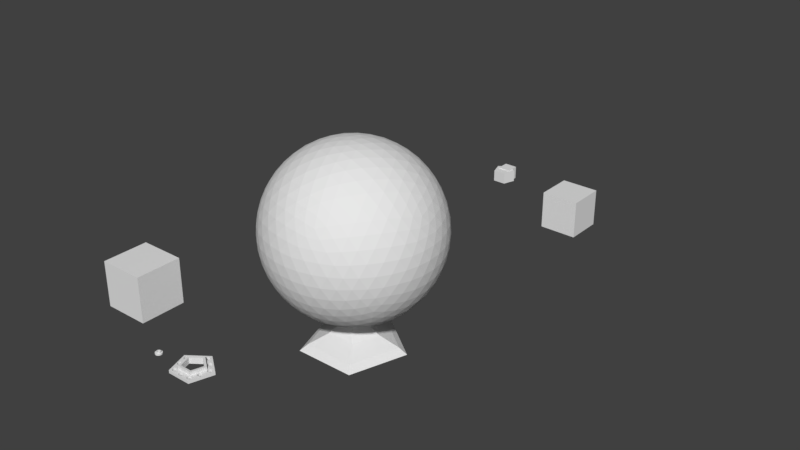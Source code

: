 # Source: lamp-leg.blend  (saved by Blender 2.78.0; exported with 4.5.12 LTS)
import bpy
from mathutils import Matrix  # noqa: F401  (used for matrix-valued properties, if any)

bpy.ops.wm.read_factory_settings(use_empty=True)
scene = bpy.context.scene
scene.name = 'Scene'

# ---- collections
col_collection_1 = bpy.data.collections.new('Collection 1'); scene.collection.children.link(col_collection_1)

# ---- world
world_world = bpy.data.worlds.new('World'); scene.world = world_world
world_world.color = (0.05088, 0.05088, 0.05088)
world_world.use_sun_shadow = False
world_world.sun_shadow_jitter_overblur = 0.0
world_world.cycles.sampling_method = 'MANUAL'

# ---- meshes
me_cube_004 = bpy.data.meshes.new('Cube.004')
me_cube_004.from_pydata([(-28.0, -28.0, -28.0), (-28.0, -28.0, 28.0), (-28.0, 28.0, -28.0), (-28.0, 28.0, 28.0), (28.0, -28.0, -28.0), (28.0, -28.0, 28.0), (28.0, 28.0, -28.0), (28.0, 28.0, 28.0)], [], [(0, 1, 3, 2), (2, 3, 7, 6), (6, 7, 5, 4), (4, 5, 1, 0), (2, 6, 4, 0), (7, 3, 1, 5)])
me_cube_004.use_remesh_preserve_volume = False
me_cube_004.use_remesh_preserve_attributes = False
me_cube_004.use_mirror_vertex_groups = False
me_cube_004.update()
me_cylinder_010 = bpy.data.meshes.new('Cylinder.010')
me_cylinder_010.from_pydata([(0.0, 10.0, -5.0), (0.0, 10.0, 5.0), (9.511, 3.09, -5.0), (9.511, 3.09, 5.0), (5.878, -8.09, -5.0), (5.878, -8.09, 5.0), (-5.878, -8.09, -5.0), (-5.878, -8.09, 5.0), (-9.511, 3.09, -5.0), (-9.511, 3.09, 5.0)], [], [(0, 1, 3, 2), (2, 3, 5, 4), (4, 5, 7, 6), (3, 1, 9, 7, 5), (6, 7, 9, 8), (8, 9, 1, 0), (0, 2, 4, 6, 8)])
me_cylinder_010.use_remesh_preserve_volume = False
me_cylinder_010.use_remesh_preserve_attributes = False
me_cylinder_010.use_mirror_vertex_groups = False
me_cylinder_010.update()
me_cube_003 = bpy.data.meshes.new('Cube.003')
me_cube_003.from_pydata([(-22.0, -22.0, -22.0), (-22.0, -22.0, 22.0), (-22.0, 22.0, -22.0), (-22.0, 22.0, 22.0), (22.0, -22.0, -22.0), (22.0, -22.0, 22.0), (22.0, 22.0, -22.0), (22.0, 22.0, 22.0)], [], [(0, 1, 3, 2), (2, 3, 7, 6), (6, 7, 5, 4), (4, 5, 1, 0), (2, 6, 4, 0), (7, 3, 1, 5)])
me_cube_003.use_remesh_preserve_volume = False
me_cube_003.use_remesh_preserve_attributes = False
me_cube_003.use_mirror_vertex_groups = False
me_cube_003.update()
me_cube = bpy.data.meshes.new('Cube')
me_cube.from_pydata([(-22.0, -22.0, -22.0), (-22.0, -22.0, 22.0), (-22.0, 22.0, -22.0), (-22.0, 22.0, 22.0), (22.0, -22.0, -22.0), (22.0, -22.0, 22.0), (22.0, 22.0, -22.0), (22.0, 22.0, 22.0)], [], [(0, 1, 3, 2), (2, 3, 7, 6), (6, 7, 5, 4), (4, 5, 1, 0), (2, 6, 4, 0), (7, 3, 1, 5)])
me_cube.use_remesh_preserve_volume = False
me_cube.use_remesh_preserve_attributes = False
me_cube.use_mirror_vertex_groups = False
me_cube.update()
me_icosphere = bpy.data.meshes.new('Icosphere')
me_icosphere.from_pydata([(0.0, 0.0, -110.0), (79.6, -57.83, -49.19), (-30.4, -93.57, -49.19), (-98.39, 0.0, -49.19), (-30.4, 93.57, -49.19), (79.6, 57.83, -49.19), (30.4, -93.57, 49.19), (-79.6, -57.83, 49.19), (-79.6, 57.83, 49.19), (30.4, 93.57, 49.19), (98.39, 0.0, 49.19), (0.0, 0.0, 110.0), (-28.37, -87.32, -60.58), (-25.61, -78.82, -72.33), (-22.08, -67.94, -83.64), (-17.87, -55.0, -93.57), (-13.25, -40.77, -101.3), (-8.537, -26.27, -106.5), (-4.053, -12.47, -109.2), (10.61, -7.71, -109.2), (22.35, -16.24, -106.5), (34.68, -25.19, -101.3), (46.79, -33.99, -93.57), (57.8, -41.99, -83.64), (67.05, -48.71, -72.33), (74.28, -53.97, -60.58), (70.23, -66.44, -52.47), (58.51, -74.99, -55.25), (44.55, -82.76, -57.15), (28.92, -88.99, -57.83), (12.6, -93.14, -57.15), (-3.26, -95.06, -55.25), (-17.76, -95.03, -52.47), (84.89, 46.26, -52.47), (89.4, 32.48, -55.25), (92.47, 16.8, -57.15), (93.57, -1.121e-06, -57.83), (92.47, -16.8, -57.15), (89.4, -32.48, -55.25), (84.89, -46.26, -52.47), (10.61, 7.71, -109.2), (22.35, 16.24, -106.5), (34.68, 25.19, -101.3), (46.79, 33.99, -93.57), (57.8, 41.99, -83.64), (67.05, 48.71, -72.33), (74.28, 53.97, -60.58), (-91.82, 0.0, -60.57), (-82.88, 0.0, -72.33), (-71.44, 0.0, -83.64), (-57.83, 0.0, -93.57), (-42.86, 0.0, -101.3), (-27.63, 0.0, -106.5), (-13.12, 0.0, -109.2), (-41.49, -87.32, -52.47), (-53.24, -78.82, -55.25), (-64.94, -67.94, -57.15), (-75.7, -55.0, -57.83), (-84.69, -40.77, -57.15), (-91.42, -26.27, -55.25), (-95.87, -12.47, -52.47), (-28.37, 87.32, -60.58), (-25.61, 78.82, -72.33), (-22.08, 67.94, -83.64), (-17.87, 55.0, -93.57), (-13.25, 40.77, -101.3), (-8.537, 26.27, -106.5), (-4.053, 12.47, -109.2), (-95.87, 12.47, -52.47), (-91.42, 26.27, -55.25), (-84.69, 40.77, -57.15), (-75.7, 55.0, -57.83), (-64.94, 67.94, -57.15), (-53.24, 78.82, -55.25), (-41.49, 87.32, -52.47), (-17.76, 95.03, -52.47), (-3.26, 95.06, -55.25), (12.6, 93.14, -57.15), (28.92, 88.99, -57.83), (44.55, 82.76, -57.15), (58.51, 74.99, -55.25), (70.23, 66.44, -52.47), (102.4, -7.71, 39.35), (105.2, -16.24, 27.63), (106.1, -25.19, 14.29), (104.6, -33.99, -1.121e-06), (100.7, -41.99, -14.29), (94.68, -48.71, -27.63), (87.4, -53.97, -39.35), (87.4, 53.97, -39.35), (94.68, 48.71, -27.63), (100.7, 41.99, -14.29), (104.6, 33.99, 1.121e-06), (106.1, 25.19, 14.29), (105.2, 16.24, 27.63), (102.4, 7.71, 39.35), (24.32, -99.8, 39.35), (17.07, -105.1, 27.63), (8.83, -108.7, 14.29), (5.606e-07, -110.0, -1.121e-06), (-8.83, -108.7, -14.29), (-17.07, -105.1, -27.63), (-24.32, -99.8, -39.35), (78.34, -66.44, -39.35), (75.59, -74.99, -27.63), (71.04, -82.76, -14.29), (64.66, -88.99, 1.121e-06), (56.75, -93.14, 14.29), (47.96, -95.06, 27.63), (38.99, -95.03, 39.35), (-87.4, -53.97, 39.35), (-94.68, -48.71, 27.63), (-100.7, -41.99, 14.29), (-104.6, -33.99, -1.121e-06), (-106.1, -25.19, -14.29), (-105.2, -16.24, -27.63), (-102.4, -7.71, -39.35), (-38.99, -95.03, -39.35), (-47.96, -95.06, -27.63), (-56.75, -93.14, -14.29), (-64.66, -88.99, 1.121e-06), (-71.04, -82.76, 14.29), (-75.59, -74.99, 27.63), (-78.34, -66.44, 39.35), (-78.34, 66.44, 39.35), (-75.59, 74.99, 27.63), (-71.04, 82.76, 14.29), (-64.66, 88.99, -1.121e-06), (-56.75, 93.14, -14.29), (-47.96, 95.06, -27.63), (-38.99, 95.03, -39.35), (-102.4, 7.71, -39.35), (-105.2, 16.24, -27.63), (-106.1, 25.19, -14.29), (-104.6, 33.99, 1.121e-06), (-100.7, 41.99, 14.29), (-94.68, 48.71, 27.63), (-87.4, 53.97, 39.35), (38.99, 95.03, 39.35), (47.96, 95.06, 27.63), (56.75, 93.14, 14.29), (64.66, 88.99, -1.121e-06), (71.04, 82.76, -14.29), (75.59, 74.99, -27.63), (78.34, 66.44, -39.35), (-24.32, 99.8, -39.35), (-17.07, 105.1, -27.63), (-8.83, 108.7, -14.29), (-5.606e-07, 110.0, 1.121e-06), (8.83, 108.7, 14.29), (17.07, 105.1, 27.63), (24.32, 99.8, 39.35), (95.87, -12.47, 52.47), (91.42, -26.27, 55.25), (84.69, -40.77, 57.15), (75.7, -55.0, 57.83), (64.94, -67.94, 57.15), (53.24, -78.82, 55.25), (41.49, -87.32, 52.47), (17.76, -95.03, 52.47), (3.26, -95.06, 55.25), (-12.6, -93.14, 57.15), (-28.92, -88.99, 57.83), (-44.55, -82.76, 57.15), (-58.51, -74.99, 55.25), (-70.23, -66.44, 52.47), (-84.89, -46.26, 52.47), (-89.4, -32.48, 55.25), (-92.47, -16.8, 57.15), (-93.57, 1.121e-06, 57.83), (-92.47, 16.8, 57.15), (-89.4, 32.48, 55.25), (-84.89, 46.26, 52.47), (-70.23, 66.44, 52.47), (-58.51, 74.99, 55.25), (-44.55, 82.76, 57.15), (-28.92, 88.99, 57.83), (-12.6, 93.14, 57.15), (3.26, 95.06, 55.25), (17.76, 95.03, 52.47), (41.49, 87.32, 52.47), (53.24, 78.82, 55.25), (64.94, 67.94, 57.15), (75.7, 55.0, 57.83), (84.69, 40.77, 57.15), (91.42, 26.27, 55.25), (95.87, 12.47, 52.47), (4.053, -12.47, 109.2), (8.537, -26.27, 106.5), (13.25, -40.77, 101.3), (17.87, -55.0, 93.57), (22.08, -67.94, 83.64), (25.61, -78.82, 72.33), (28.37, -87.32, 60.58), (91.82, 0.0, 60.57), (82.88, 0.0, 72.33), (71.44, 0.0, 83.64), (57.83, 0.0, 93.57), (42.86, 0.0, 101.3), (27.63, 0.0, 106.5), (13.12, 0.0, 109.2), (-10.61, -7.71, 109.2), (-22.35, -16.24, 106.5), (-34.68, -25.19, 101.3), (-46.79, -33.99, 93.57), (-57.8, -41.99, 83.64), (-67.05, -48.71, 72.33), (-74.28, -53.97, 60.58), (-10.61, 7.71, 109.2), (-22.35, 16.24, 106.5), (-34.68, 25.19, 101.3), (-46.79, 33.99, 93.57), (-57.8, 41.99, 83.64), (-67.05, 48.71, 72.33), (-74.28, 53.97, 60.58), (4.053, 12.47, 109.2), (8.537, 26.27, 106.5), (13.25, 40.77, 101.3), (17.87, 55.0, 93.57), (22.08, 67.94, 83.64), (25.61, 78.82, 72.33), (28.37, 87.32, 60.58), (18.28, 13.28, 107.7), (33.79, 13.92, 103.8), (23.68, 27.83, 103.8), (49.65, 14.27, 97.11), (39.8, 28.91, 98.39), (28.91, 42.81, 97.11), (64.66, 14.27, 87.84), (55.74, 29.3, 90.19), (45.09, 43.96, 90.19), (33.55, 57.08, 87.84), (77.69, 13.92, 76.62), (70.2, 28.92, 79.6), (60.5, 43.96, 80.67), (49.19, 57.83, 79.6), (37.24, 69.59, 76.62), (88.11, 13.28, 64.5), (82.21, 27.83, 67.58), (73.93, 42.81, 69.29), (63.56, 57.08, 69.29), (51.88, 69.59, 67.58), (39.86, 79.7, 64.5), (-6.983, 21.49, 107.7), (-2.795, 36.44, 103.8), (-19.16, 31.12, 103.8), (1.771, 51.63, 97.11), (-15.2, 46.79, 98.39), (-31.78, 40.73, 97.11), (6.407, 65.9, 87.84), (-10.65, 62.07, 90.19), (-27.87, 56.47, 90.19), (-43.92, 49.55, 87.84), (10.77, 78.19, 76.62), (-5.807, 75.7, 79.6), (-23.11, 71.12, 80.67), (-39.8, 64.66, 79.6), (-54.67, 56.92, 76.62), (14.6, 87.9, 64.5), (-1.068, 86.79, 67.58), (-17.87, 83.54, 69.29), (-34.65, 78.09, 69.29), (-50.15, 70.84, 67.58), (-63.48, 62.54, 64.5), (-22.6, 0.0, 107.7), (-35.52, 8.601, 103.8), (-35.52, -8.601, 103.8), (-48.56, 17.64, 97.11), (-49.19, 0.0, 98.39), (-48.56, -17.64, 97.11), (-60.7, 26.46, 87.84), (-62.32, 9.055, 90.19), (-62.32, -9.055, 90.19), (-60.7, -26.46, 87.84), (-71.03, 34.4, 76.62), (-73.79, 17.87, 79.6), (-74.78, 0.0, 80.67), (-73.79, -17.87, 79.6), (-71.03, -34.4, 76.62), (-79.09, 41.04, 64.5), (-82.87, 25.8, 67.58), (-84.97, 8.82, 69.29), (-84.97, -8.82, 69.29), (-82.87, -25.8, 67.58), (-79.09, -41.04, 64.5), (-6.983, -21.49, 107.7), (-19.16, -31.12, 103.8), (-2.795, -36.44, 103.8), (-31.78, -40.73, 97.11), (-15.2, -46.79, 98.39), (1.771, -51.63, 97.11), (-43.92, -49.55, 87.84), (-27.87, -56.47, 90.19), (-10.65, -62.07, 90.19), (6.407, -65.9, 87.84), (-54.67, -56.92, 76.62), (-39.8, -64.66, 79.6), (-23.11, -71.12, 80.67), (-5.807, -75.7, 79.6), (10.77, -78.19, 76.62), (-63.48, -62.54, 64.5), (-50.15, -70.84, 67.58), (-34.65, -78.09, 69.29), (-17.87, -83.54, 69.29), (-1.068, -86.79, 67.58), (14.6, -87.9, 64.5), (18.28, -13.28, 107.7), (23.68, -27.83, 103.8), (33.79, -13.92, 103.8), (28.91, -42.81, 97.11), (39.8, -28.91, 98.39), (49.65, -14.27, 97.11), (33.55, -57.08, 87.84), (45.09, -43.96, 90.19), (55.74, -29.3, 90.19), (64.66, -14.27, 87.84), (37.24, -69.59, 76.62), (49.19, -57.83, 79.6), (60.5, -43.96, 80.67), (70.2, -28.92, 79.6), (77.69, -13.92, 76.62), (39.86, -79.7, 64.5), (51.88, -69.59, 67.58), (63.56, -57.08, 69.29), (73.93, -42.81, 69.29), (82.21, -27.83, 67.58), (88.11, -13.28, 64.5), (99.41, 21.49, 41.9), (101.4, 31.12, 29.27), (94.05, 36.44, 43.9), (101.1, 40.73, 15.01), (94.8, 46.79, 30.4), (86.07, 51.63, 45.02), (98.21, 49.55, -2.003e-06), (93.13, 56.47, 15.41), (85.43, 62.07, 30.81), (75.7, 65.9, 45.02), (92.98, 56.92, -14.63), (88.99, 64.66, 1.05e-06), (82.49, 71.12, 15.41), (73.79, 75.7, 30.4), (63.71, 78.19, 43.9), (86.08, 62.54, -27.93), (82.87, 70.84, -14.63), (77.47, 78.09, 8.728e-06), (69.97, 83.54, 15.01), (60.92, 86.79, 29.27), (51.16, 87.9, 41.9), (10.28, 101.2, 41.9), (1.727, 106.0, 29.27), (-5.59, 100.7, 43.9), (-7.503, 108.7, 15.01), (-15.2, 104.6, 30.4), (-22.51, 97.81, 45.02), (-16.78, 108.7, -3.605e-05), (-24.93, 106.0, 15.41), (-32.63, 100.4, 30.81), (-39.28, 92.36, 45.02), (-25.4, 106.0, -14.63), (-33.99, 104.6, -5.248e-05), (-42.15, 100.4, 15.41), (-49.19, 93.57, 30.4), (-54.67, 84.76, 43.9), (-32.88, 101.2, -27.93), (-41.76, 100.7, -14.63), (-50.33, 97.81, -4.473e-05), (-57.83, 92.36, 15.01), (-63.72, 84.76, 29.27), (-67.79, 75.82, 41.9), (-93.06, 41.04, 41.9), (-100.3, 34.4, 29.27), (-97.5, 25.8, 43.9), (-105.7, 26.46, 15.01), (-104.2, 17.87, 30.4), (-99.98, 8.82, 45.02), (-108.6, 17.64, 9.014e-06), (-108.5, 9.055, 15.41), (-105.6, -6.17e-06, 30.81), (-99.98, -8.82, 45.02), (-108.7, 8.601, -14.63), (-110.0, -3.988e-05, 6.507e-05), (-108.5, -9.056, 15.41), (-104.2, -17.87, 30.4), (-97.5, -25.8, 43.9), (-106.4, -4.316e-05, -27.93), (-108.7, -8.601, -14.63), (-108.6, -17.64, 0.0001549), (-105.7, -26.46, 15.01), (-100.3, -34.4, 29.27), (-93.06, -41.04, 41.9), (-67.79, -75.82, 41.9), (-63.72, -84.76, 29.27), (-54.67, -84.76, 43.9), (-57.83, -92.36, 15.01), (-49.19, -93.57, 30.4), (-39.28, -92.36, 45.02), (-50.33, -97.81, -6.91e-05), (-42.15, -100.4, 15.41), (-32.63, -100.4, 30.81), (-22.51, -97.81, 45.02), (-41.76, -100.7, -14.63), (-33.99, -104.6, -8.816e-05), (-24.93, -106.0, 15.41), (-15.2, -104.6, 30.4), (-5.59, -100.7, 43.9), (-32.88, -101.2, -27.93), (-25.4, -106.0, -14.63), (-16.78, -108.7, -5.564e-05), (-7.503, -108.7, 15.01), (1.727, -106.0, 29.27), (10.28, -101.2, 41.9), (51.16, -87.9, 41.9), (60.92, -86.79, 29.27), (63.71, -78.19, 43.9), (69.97, -83.54, 15.01), (73.79, -75.7, 30.4), (75.7, -65.9, 45.02), (77.47, -78.09, -0.0001232), (82.49, -71.12, 15.41), (85.43, -62.07, 30.81), (86.07, -51.63, 45.02), (82.87, -70.84, -14.63), (88.99, -64.66, -0.0002089), (93.13, -56.47, 15.41), (94.8, -46.79, 30.4), (94.05, -36.44, 43.9), (86.08, -62.54, -27.93), (92.98, -56.92, -14.63), (98.21, -49.55, -0.0002509), (101.1, -40.73, 15.0), (101.4, -31.12, 29.27), (99.41, -21.49, 41.9), (32.88, 101.2, 27.93), (41.76, 100.7, 14.63), (25.4, 106.0, 14.63), (50.33, 97.81, -5.818e-07), (33.99, 104.6, -1.674e-12), (16.78, 108.7, 5.818e-07), (57.83, 92.36, -15.01), (42.15, 100.4, -15.41), (24.93, 106.0, -15.41), (7.503, 108.7, -15.01), (63.72, 84.76, -29.27), (49.19, 93.57, -30.4), (32.63, 100.4, -30.81), (15.2, 104.6, -30.4), (-1.727, 106.0, -29.27), (67.79, 75.82, -41.9), (54.67, 84.76, -43.9), (39.28, 92.36, -45.02), (22.51, 97.81, -45.02), (5.59, 100.7, -43.9), (-10.28, 101.2, -41.9), (-86.08, 62.54, 27.93), (-82.87, 70.84, 14.63), (-92.98, 56.92, 14.63), (-77.47, 78.09, -5.818e-07), (-88.99, 64.66, -4.901e-12), (-98.21, 49.55, 5.818e-07), (-69.97, 83.54, -15.01), (-82.49, 71.12, -15.41), (-93.13, 56.47, -15.41), (-101.1, 40.73, -15.01), (-60.92, 86.79, -29.27), (-73.79, 75.7, -30.4), (-85.43, 62.07, -30.81), (-94.8, 46.79, -30.4), (-101.4, 31.12, -29.27), (-51.16, 87.9, -41.9), (-63.71, 78.19, -43.9), (-75.7, 65.9, -45.02), (-86.07, 51.63, -45.02), (-94.05, 36.44, -43.9), (-99.41, 21.49, -41.9), (-86.08, -62.54, 27.93), (-92.98, -56.92, 14.63), (-82.87, -70.84, 14.63), (-98.21, -49.55, -5.818e-07), (-88.99, -64.66, 5.021e-12), (-77.47, -78.09, 5.818e-07), (-101.1, -40.73, -15.01), (-93.13, -56.47, -15.41), (-82.49, -71.12, -15.41), (-69.97, -83.54, -15.01), (-101.4, -31.12, -29.27), (-94.8, -46.79, -30.4), (-85.43, -62.07, -30.81), (-73.79, -75.7, -30.4), (-60.92, -86.79, -29.27), (-99.41, -21.49, -41.9), (-94.05, -36.44, -43.9), (-86.07, -51.63, -45.02), (-75.7, -65.9, -45.02), (-63.71, -78.19, -43.9), (-51.16, -87.9, -41.9), (32.88, -101.2, 27.93), (25.4, -106.0, 14.63), (41.76, -100.7, 14.63), (16.78, -108.7, -5.818e-07), (33.99, -104.6, 1.674e-12), (50.33, -97.81, 5.818e-07), (7.503, -108.7, -15.01), (24.93, -106.0, -15.41), (42.15, -100.4, -15.41), (57.83, -92.36, -15.01), (-1.727, -106.0, -29.27), (15.2, -104.6, -30.4), (32.63, -100.4, -30.81), (49.19, -93.57, -30.4), (63.72, -84.76, -29.27), (-10.28, -101.2, -41.9), (5.59, -100.7, -43.9), (22.51, -97.81, -45.02), (39.28, -92.36, -45.02), (54.67, -84.76, -43.9), (67.79, -75.82, -41.9), (106.4, -1.928e-06, 27.93), (108.7, -8.601, 14.63), (108.7, 8.601, 14.63), (108.6, -17.64, -5.818e-07), (110.0, 0.0, 0.0), (108.6, 17.64, 5.818e-07), (105.7, -26.46, -15.01), (108.5, -9.055, -15.41), (108.5, 9.055, -15.41), (105.7, 26.46, -15.01), (100.3, -34.4, -29.27), (104.2, -17.87, -30.4), (105.6, 0.0, -30.81), (104.2, 17.87, -30.4), (100.3, 34.4, -29.27), (93.06, -41.04, -41.9), (97.5, -25.8, -43.9), (99.98, -8.82, -45.02), (99.98, 8.82, -45.02), (97.5, 25.8, -43.9), (93.06, 41.04, -41.9), (63.48, 62.54, -64.5), (54.67, 56.92, -76.62), (50.15, 70.84, -67.58), (43.92, 49.55, -87.84), (39.8, 64.66, -79.6), (34.65, 78.09, -69.29), (31.78, 40.73, -97.11), (27.87, 56.47, -90.19), (23.11, 71.12, -80.67), (17.87, 83.54, -69.29), (19.16, 31.12, -103.8), (15.2, 46.79, -98.39), (10.65, 62.07, -90.19), (5.807, 75.7, -79.6), (1.068, 86.79, -67.58), (6.983, 21.49, -107.7), (2.795, 36.44, -103.8), (-1.771, 51.63, -97.11), (-6.408, 65.9, -87.84), (-10.77, 78.19, -76.62), (-14.6, 87.9, -64.5), (-39.86, 79.7, -64.5), (-37.24, 69.59, -76.62), (-51.88, 69.59, -67.58), (-33.55, 57.08, -87.84), (-49.19, 57.83, -79.6), (-63.56, 57.08, -69.29), (-28.91, 42.81, -97.11), (-45.09, 43.96, -90.19), (-60.5, 43.96, -80.67), (-73.93, 42.81, -69.29), (-23.68, 27.83, -103.8), (-39.8, 28.91, -98.39), (-55.74, 29.3, -90.19), (-70.2, 28.91, -79.6), (-82.21, 27.83, -67.58), (-18.28, 13.28, -107.7), (-33.79, 13.92, -103.8), (-49.65, 14.27, -97.11), (-64.66, 14.27, -87.84), (-77.69, 13.92, -76.62), (-88.11, 13.28, -64.5), (-88.11, -13.28, -64.5), (-77.69, -13.92, -76.62), (-82.21, -27.83, -67.58), (-64.66, -14.27, -87.84), (-70.2, -28.92, -79.6), (-73.93, -42.81, -69.29), (-49.65, -14.27, -97.11), (-55.74, -29.3, -90.19), (-60.5, -43.96, -80.67), (-63.56, -57.08, -69.29), (-33.79, -13.92, -103.8), (-39.8, -28.92, -98.39), (-45.09, -43.96, -90.19), (-49.19, -57.83, -79.6), (-51.88, -69.59, -67.58), (-18.28, -13.28, -107.7), (-23.68, -27.83, -103.8), (-28.91, -42.81, -97.11), (-33.55, -57.08, -87.84), (-37.24, -69.59, -76.62), (-39.86, -79.7, -64.5), (79.09, 41.04, -64.5), (82.87, 25.8, -67.58), (71.03, 34.4, -76.62), (84.97, 8.819, -69.29), (73.79, 17.87, -79.6), (60.7, 26.46, -87.84), (84.97, -8.82, -69.29), (74.78, -5.142e-05, -80.67), (62.32, 9.055, -90.19), (48.56, 17.64, -97.11), (82.87, -25.8, -67.58), (73.79, -17.87, -79.6), (62.32, -9.056, -90.19), (49.19, -7.976e-05, -98.39), (35.52, 8.601, -103.8), (79.09, -41.04, -64.5), (71.03, -34.4, -76.62), (60.7, -26.46, -87.84), (48.56, -17.64, -97.11), (35.52, -8.601, -103.8), (22.6, -6.042e-05, -107.7), (-14.6, -87.9, -64.5), (-10.77, -78.19, -76.62), (1.068, -86.79, -67.58), (-6.407, -65.9, -87.84), (5.807, -75.7, -79.6), (17.87, -83.54, -69.29), (-1.771, -51.63, -97.11), (10.65, -62.07, -90.19), (23.11, -71.12, -80.67), (34.65, -78.09, -69.29), (2.795, -36.44, -103.8), (15.2, -46.79, -98.39), (27.87, -56.47, -90.19), (39.8, -64.66, -79.6), (50.15, -70.84, -67.58), (6.983, -21.49, -107.7), (19.16, -31.12, -103.8), (31.78, -40.73, -97.11), (43.92, -49.55, -87.84), (54.67, -56.92, -76.62), (63.48, -62.54, -64.5)], [], [(0, 19, 18), (1, 25, 39), (0, 18, 53), (0, 53, 67), (0, 67, 40), (1, 39, 88), (2, 32, 102), (3, 60, 116), (4, 74, 130), (5, 81, 144), (1, 88, 103), (2, 102, 117), (3, 116, 131), (4, 130, 145), (5, 144, 89), (6, 158, 193), (7, 165, 207), (8, 172, 214), (9, 179, 221), (10, 186, 194), (200, 215, 11), (199, 222, 200), (198, 223, 199), (197, 225, 198), (196, 228, 197), (195, 232, 196), (194, 237, 195), (200, 222, 215), (222, 216, 215), (199, 223, 222), (223, 224, 222), (222, 224, 216), (224, 217, 216), (198, 225, 223), (225, 226, 223), (223, 226, 224), (226, 227, 224), (224, 227, 217), (227, 218, 217), (197, 228, 225), (228, 229, 225), (225, 229, 226), (229, 230, 226), (226, 230, 227), (230, 231, 227), (227, 231, 218), (231, 219, 218), (196, 232, 228), (232, 233, 228), (228, 233, 229), (233, 234, 229), (229, 234, 230), (234, 235, 230), (230, 235, 231), (235, 236, 231), (231, 236, 219), (236, 220, 219), (195, 237, 232), (237, 238, 232), (232, 238, 233), (238, 239, 233), (233, 239, 234), (239, 240, 234), (234, 240, 235), (240, 241, 235), (235, 241, 236), (241, 242, 236), (236, 242, 220), (242, 221, 220), (194, 186, 237), (186, 185, 237), (237, 185, 238), (185, 184, 238), (238, 184, 239), (184, 183, 239), (239, 183, 240), (183, 182, 240), (240, 182, 241), (182, 181, 241), (241, 181, 242), (181, 180, 242), (242, 180, 221), (180, 9, 221), (215, 208, 11), (216, 243, 215), (217, 244, 216), (218, 246, 217), (219, 249, 218), (220, 253, 219), (221, 258, 220), (215, 243, 208), (243, 209, 208), (216, 244, 243), (244, 245, 243), (243, 245, 209), (245, 210, 209), (217, 246, 244), (246, 247, 244), (244, 247, 245), (247, 248, 245), (245, 248, 210), (248, 211, 210), (218, 249, 246), (249, 250, 246), (246, 250, 247), (250, 251, 247), (247, 251, 248), (251, 252, 248), (248, 252, 211), (252, 212, 211), (219, 253, 249), (253, 254, 249), (249, 254, 250), (254, 255, 250), (250, 255, 251), (255, 256, 251), (251, 256, 252), (256, 257, 252), (252, 257, 212), (257, 213, 212), (220, 258, 253), (258, 259, 253), (253, 259, 254), (259, 260, 254), (254, 260, 255), (260, 261, 255), (255, 261, 256), (261, 262, 256), (256, 262, 257), (262, 263, 257), (257, 263, 213), (263, 214, 213), (221, 179, 258), (179, 178, 258), (258, 178, 259), (178, 177, 259), (259, 177, 260), (177, 176, 260), (260, 176, 261), (176, 175, 261), (261, 175, 262), (175, 174, 262), (262, 174, 263), (174, 173, 263), (263, 173, 214), (173, 8, 214), (208, 201, 11), (209, 264, 208), (210, 265, 209), (211, 267, 210), (212, 270, 211), (213, 274, 212), (214, 279, 213), (208, 264, 201), (264, 202, 201), (209, 265, 264), (265, 266, 264), (264, 266, 202), (266, 203, 202), (210, 267, 265), (267, 268, 265), (265, 268, 266), (268, 269, 266), (266, 269, 203), (269, 204, 203), (211, 270, 267), (270, 271, 267), (267, 271, 268), (271, 272, 268), (268, 272, 269), (272, 273, 269), (269, 273, 204), (273, 205, 204), (212, 274, 270), (274, 275, 270), (270, 275, 271), (275, 276, 271), (271, 276, 272), (276, 277, 272), (272, 277, 273), (277, 278, 273), (273, 278, 205), (278, 206, 205), (213, 279, 274), (279, 280, 274), (274, 280, 275), (280, 281, 275), (275, 281, 276), (281, 282, 276), (276, 282, 277), (282, 283, 277), (277, 283, 278), (283, 284, 278), (278, 284, 206), (284, 207, 206), (214, 172, 279), (172, 171, 279), (279, 171, 280), (171, 170, 280), (280, 170, 281), (170, 169, 281), (281, 169, 282), (169, 168, 282), (282, 168, 283), (168, 167, 283), (283, 167, 284), (167, 166, 284), (284, 166, 207), (166, 7, 207), (201, 187, 11), (202, 285, 201), (203, 286, 202), (204, 288, 203), (205, 291, 204), (206, 295, 205), (207, 300, 206), (201, 285, 187), (285, 188, 187), (202, 286, 285), (286, 287, 285), (285, 287, 188), (287, 189, 188), (203, 288, 286), (288, 289, 286), (286, 289, 287), (289, 290, 287), (287, 290, 189), (290, 190, 189), (204, 291, 288), (291, 292, 288), (288, 292, 289), (292, 293, 289), (289, 293, 290), (293, 294, 290), (290, 294, 190), (294, 191, 190), (205, 295, 291), (295, 296, 291), (291, 296, 292), (296, 297, 292), (292, 297, 293), (297, 298, 293), (293, 298, 294), (298, 299, 294), (294, 299, 191), (299, 192, 191), (206, 300, 295), (300, 301, 295), (295, 301, 296), (301, 302, 296), (296, 302, 297), (302, 303, 297), (297, 303, 298), (303, 304, 298), (298, 304, 299), (304, 305, 299), (299, 305, 192), (305, 193, 192), (207, 165, 300), (165, 164, 300), (300, 164, 301), (164, 163, 301), (301, 163, 302), (163, 162, 302), (302, 162, 303), (162, 161, 303), (303, 161, 304), (161, 160, 304), (304, 160, 305), (160, 159, 305), (305, 159, 193), (159, 6, 193), (187, 200, 11), (188, 306, 187), (189, 307, 188), (190, 309, 189), (191, 312, 190), (192, 316, 191), (193, 321, 192), (187, 306, 200), (306, 199, 200), (188, 307, 306), (307, 308, 306), (306, 308, 199), (308, 198, 199), (189, 309, 307), (309, 310, 307), (307, 310, 308), (310, 311, 308), (308, 311, 198), (311, 197, 198), (190, 312, 309), (312, 313, 309), (309, 313, 310), (313, 314, 310), (310, 314, 311), (314, 315, 311), (311, 315, 197), (315, 196, 197), (191, 316, 312), (316, 317, 312), (312, 317, 313), (317, 318, 313), (313, 318, 314), (318, 319, 314), (314, 319, 315), (319, 320, 315), (315, 320, 196), (320, 195, 196), (192, 321, 316), (321, 322, 316), (316, 322, 317), (322, 323, 317), (317, 323, 318), (323, 324, 318), (318, 324, 319), (324, 325, 319), (319, 325, 320), (325, 326, 320), (320, 326, 195), (326, 194, 195), (193, 158, 321), (158, 157, 321), (321, 157, 322), (157, 156, 322), (322, 156, 323), (156, 155, 323), (323, 155, 324), (155, 154, 324), (324, 154, 325), (154, 153, 325), (325, 153, 326), (153, 152, 326), (326, 152, 194), (152, 10, 194), (95, 186, 10), (94, 327, 95), (93, 328, 94), (92, 330, 93), (91, 333, 92), (90, 337, 91), (89, 342, 90), (95, 327, 186), (327, 185, 186), (94, 328, 327), (328, 329, 327), (327, 329, 185), (329, 184, 185), (93, 330, 328), (330, 331, 328), (328, 331, 329), (331, 332, 329), (329, 332, 184), (332, 183, 184), (92, 333, 330), (333, 334, 330), (330, 334, 331), (334, 335, 331), (331, 335, 332), (335, 336, 332), (332, 336, 183), (336, 182, 183), (91, 337, 333), (337, 338, 333), (333, 338, 334), (338, 339, 334), (334, 339, 335), (339, 340, 335), (335, 340, 336), (340, 341, 336), (336, 341, 182), (341, 181, 182), (90, 342, 337), (342, 343, 337), (337, 343, 338), (343, 344, 338), (338, 344, 339), (344, 345, 339), (339, 345, 340), (345, 346, 340), (340, 346, 341), (346, 347, 341), (341, 347, 181), (347, 180, 181), (89, 144, 342), (144, 143, 342), (342, 143, 343), (143, 142, 343), (343, 142, 344), (142, 141, 344), (344, 141, 345), (141, 140, 345), (345, 140, 346), (140, 139, 346), (346, 139, 347), (139, 138, 347), (347, 138, 180), (138, 9, 180), (151, 179, 9), (150, 348, 151), (149, 349, 150), (148, 351, 149), (147, 354, 148), (146, 358, 147), (145, 363, 146), (151, 348, 179), (348, 178, 179), (150, 349, 348), (349, 350, 348), (348, 350, 178), (350, 177, 178), (149, 351, 349), (351, 352, 349), (349, 352, 350), (352, 353, 350), (350, 353, 177), (353, 176, 177), (148, 354, 351), (354, 355, 351), (351, 355, 352), (355, 356, 352), (352, 356, 353), (356, 357, 353), (353, 357, 176), (357, 175, 176), (147, 358, 354), (358, 359, 354), (354, 359, 355), (359, 360, 355), (355, 360, 356), (360, 361, 356), (356, 361, 357), (361, 362, 357), (357, 362, 175), (362, 174, 175), (146, 363, 358), (363, 364, 358), (358, 364, 359), (364, 365, 359), (359, 365, 360), (365, 366, 360), (360, 366, 361), (366, 367, 361), (361, 367, 362), (367, 368, 362), (362, 368, 174), (368, 173, 174), (145, 130, 363), (130, 129, 363), (363, 129, 364), (129, 128, 364), (364, 128, 365), (128, 127, 365), (365, 127, 366), (127, 126, 366), (366, 126, 367), (126, 125, 367), (367, 125, 368), (125, 124, 368), (368, 124, 173), (124, 8, 173), (137, 172, 8), (136, 369, 137), (135, 370, 136), (134, 372, 135), (133, 375, 134), (132, 379, 133), (131, 384, 132), (137, 369, 172), (369, 171, 172), (136, 370, 369), (370, 371, 369), (369, 371, 171), (371, 170, 171), (135, 372, 370), (372, 373, 370), (370, 373, 371), (373, 374, 371), (371, 374, 170), (374, 169, 170), (134, 375, 372), (375, 376, 372), (372, 376, 373), (376, 377, 373), (373, 377, 374), (377, 378, 374), (374, 378, 169), (378, 168, 169), (133, 379, 375), (379, 380, 375), (375, 380, 376), (380, 381, 376), (376, 381, 377), (381, 382, 377), (377, 382, 378), (382, 383, 378), (378, 383, 168), (383, 167, 168), (132, 384, 379), (384, 385, 379), (379, 385, 380), (385, 386, 380), (380, 386, 381), (386, 387, 381), (381, 387, 382), (387, 388, 382), (382, 388, 383), (388, 389, 383), (383, 389, 167), (389, 166, 167), (131, 116, 384), (116, 115, 384), (384, 115, 385), (115, 114, 385), (385, 114, 386), (114, 113, 386), (386, 113, 387), (113, 112, 387), (387, 112, 388), (112, 111, 388), (388, 111, 389), (111, 110, 389), (389, 110, 166), (110, 7, 166), (123, 165, 7), (122, 390, 123), (121, 391, 122), (120, 393, 121), (119, 396, 120), (118, 400, 119), (117, 405, 118), (123, 390, 165), (390, 164, 165), (122, 391, 390), (391, 392, 390), (390, 392, 164), (392, 163, 164), (121, 393, 391), (393, 394, 391), (391, 394, 392), (394, 395, 392), (392, 395, 163), (395, 162, 163), (120, 396, 393), (396, 397, 393), (393, 397, 394), (397, 398, 394), (394, 398, 395), (398, 399, 395), (395, 399, 162), (399, 161, 162), (119, 400, 396), (400, 401, 396), (396, 401, 397), (401, 402, 397), (397, 402, 398), (402, 403, 398), (398, 403, 399), (403, 404, 399), (399, 404, 161), (404, 160, 161), (118, 405, 400), (405, 406, 400), (400, 406, 401), (406, 407, 401), (401, 407, 402), (407, 408, 402), (402, 408, 403), (408, 409, 403), (403, 409, 404), (409, 410, 404), (404, 410, 160), (410, 159, 160), (117, 102, 405), (102, 101, 405), (405, 101, 406), (101, 100, 406), (406, 100, 407), (100, 99, 407), (407, 99, 408), (99, 98, 408), (408, 98, 409), (98, 97, 409), (409, 97, 410), (97, 96, 410), (410, 96, 159), (96, 6, 159), (109, 158, 6), (108, 411, 109), (107, 412, 108), (106, 414, 107), (105, 417, 106), (104, 421, 105), (103, 426, 104), (109, 411, 158), (411, 157, 158), (108, 412, 411), (412, 413, 411), (411, 413, 157), (413, 156, 157), (107, 414, 412), (414, 415, 412), (412, 415, 413), (415, 416, 413), (413, 416, 156), (416, 155, 156), (106, 417, 414), (417, 418, 414), (414, 418, 415), (418, 419, 415), (415, 419, 416), (419, 420, 416), (416, 420, 155), (420, 154, 155), (105, 421, 417), (421, 422, 417), (417, 422, 418), (422, 423, 418), (418, 423, 419), (423, 424, 419), (419, 424, 420), (424, 425, 420), (420, 425, 154), (425, 153, 154), (104, 426, 421), (426, 427, 421), (421, 427, 422), (427, 428, 422), (422, 428, 423), (428, 429, 423), (423, 429, 424), (429, 430, 424), (424, 430, 425), (430, 431, 425), (425, 431, 153), (431, 152, 153), (103, 88, 426), (88, 87, 426), (426, 87, 427), (87, 86, 427), (427, 86, 428), (86, 85, 428), (428, 85, 429), (85, 84, 429), (429, 84, 430), (84, 83, 430), (430, 83, 431), (83, 82, 431), (431, 82, 152), (82, 10, 152), (138, 151, 9), (139, 432, 138), (140, 433, 139), (141, 435, 140), (142, 438, 141), (143, 442, 142), (144, 447, 143), (138, 432, 151), (432, 150, 151), (139, 433, 432), (433, 434, 432), (432, 434, 150), (434, 149, 150), (140, 435, 433), (435, 436, 433), (433, 436, 434), (436, 437, 434), (434, 437, 149), (437, 148, 149), (141, 438, 435), (438, 439, 435), (435, 439, 436), (439, 440, 436), (436, 440, 437), (440, 441, 437), (437, 441, 148), (441, 147, 148), (142, 442, 438), (442, 443, 438), (438, 443, 439), (443, 444, 439), (439, 444, 440), (444, 445, 440), (440, 445, 441), (445, 446, 441), (441, 446, 147), (446, 146, 147), (143, 447, 442), (447, 448, 442), (442, 448, 443), (448, 449, 443), (443, 449, 444), (449, 450, 444), (444, 450, 445), (450, 451, 445), (445, 451, 446), (451, 452, 446), (446, 452, 146), (452, 145, 146), (144, 81, 447), (81, 80, 447), (447, 80, 448), (80, 79, 448), (448, 79, 449), (79, 78, 449), (449, 78, 450), (78, 77, 450), (450, 77, 451), (77, 76, 451), (451, 76, 452), (76, 75, 452), (452, 75, 145), (75, 4, 145), (124, 137, 8), (125, 453, 124), (126, 454, 125), (127, 456, 126), (128, 459, 127), (129, 463, 128), (130, 468, 129), (124, 453, 137), (453, 136, 137), (125, 454, 453), (454, 455, 453), (453, 455, 136), (455, 135, 136), (126, 456, 454), (456, 457, 454), (454, 457, 455), (457, 458, 455), (455, 458, 135), (458, 134, 135), (127, 459, 456), (459, 460, 456), (456, 460, 457), (460, 461, 457), (457, 461, 458), (461, 462, 458), (458, 462, 134), (462, 133, 134), (128, 463, 459), (463, 464, 459), (459, 464, 460), (464, 465, 460), (460, 465, 461), (465, 466, 461), (461, 466, 462), (466, 467, 462), (462, 467, 133), (467, 132, 133), (129, 468, 463), (468, 469, 463), (463, 469, 464), (469, 470, 464), (464, 470, 465), (470, 471, 465), (465, 471, 466), (471, 472, 466), (466, 472, 467), (472, 473, 467), (467, 473, 132), (473, 131, 132), (130, 74, 468), (74, 73, 468), (468, 73, 469), (73, 72, 469), (469, 72, 470), (72, 71, 470), (470, 71, 471), (71, 70, 471), (471, 70, 472), (70, 69, 472), (472, 69, 473), (69, 68, 473), (473, 68, 131), (68, 3, 131), (110, 123, 7), (111, 474, 110), (112, 475, 111), (113, 477, 112), (114, 480, 113), (115, 484, 114), (116, 489, 115), (110, 474, 123), (474, 122, 123), (111, 475, 474), (475, 476, 474), (474, 476, 122), (476, 121, 122), (112, 477, 475), (477, 478, 475), (475, 478, 476), (478, 479, 476), (476, 479, 121), (479, 120, 121), (113, 480, 477), (480, 481, 477), (477, 481, 478), (481, 482, 478), (478, 482, 479), (482, 483, 479), (479, 483, 120), (483, 119, 120), (114, 484, 480), (484, 485, 480), (480, 485, 481), (485, 486, 481), (481, 486, 482), (486, 487, 482), (482, 487, 483), (487, 488, 483), (483, 488, 119), (488, 118, 119), (115, 489, 484), (489, 490, 484), (484, 490, 485), (490, 491, 485), (485, 491, 486), (491, 492, 486), (486, 492, 487), (492, 493, 487), (487, 493, 488), (493, 494, 488), (488, 494, 118), (494, 117, 118), (116, 60, 489), (60, 59, 489), (489, 59, 490), (59, 58, 490), (490, 58, 491), (58, 57, 491), (491, 57, 492), (57, 56, 492), (492, 56, 493), (56, 55, 493), (493, 55, 494), (55, 54, 494), (494, 54, 117), (54, 2, 117), (96, 109, 6), (97, 495, 96), (98, 496, 97), (99, 498, 98), (100, 501, 99), (101, 505, 100), (102, 510, 101), (96, 495, 109), (495, 108, 109), (97, 496, 495), (496, 497, 495), (495, 497, 108), (497, 107, 108), (98, 498, 496), (498, 499, 496), (496, 499, 497), (499, 500, 497), (497, 500, 107), (500, 106, 107), (99, 501, 498), (501, 502, 498), (498, 502, 499), (502, 503, 499), (499, 503, 500), (503, 504, 500), (500, 504, 106), (504, 105, 106), (100, 505, 501), (505, 506, 501), (501, 506, 502), (506, 507, 502), (502, 507, 503), (507, 508, 503), (503, 508, 504), (508, 509, 504), (504, 509, 105), (509, 104, 105), (101, 510, 505), (510, 511, 505), (505, 511, 506), (511, 512, 506), (506, 512, 507), (512, 513, 507), (507, 513, 508), (513, 514, 508), (508, 514, 509), (514, 515, 509), (509, 515, 104), (515, 103, 104), (102, 32, 510), (32, 31, 510), (510, 31, 511), (31, 30, 511), (511, 30, 512), (30, 29, 512), (512, 29, 513), (29, 28, 513), (513, 28, 514), (28, 27, 514), (514, 27, 515), (27, 26, 515), (515, 26, 103), (26, 1, 103), (82, 95, 10), (83, 516, 82), (84, 517, 83), (85, 519, 84), (86, 522, 85), (87, 526, 86), (88, 531, 87), (82, 516, 95), (516, 94, 95), (83, 517, 516), (517, 518, 516), (516, 518, 94), (518, 93, 94), (84, 519, 517), (519, 520, 517), (517, 520, 518), (520, 521, 518), (518, 521, 93), (521, 92, 93), (85, 522, 519), (522, 523, 519), (519, 523, 520), (523, 524, 520), (520, 524, 521), (524, 525, 521), (521, 525, 92), (525, 91, 92), (86, 526, 522), (526, 527, 522), (522, 527, 523), (527, 528, 523), (523, 528, 524), (528, 529, 524), (524, 529, 525), (529, 530, 525), (525, 530, 91), (530, 90, 91), (87, 531, 526), (531, 532, 526), (526, 532, 527), (532, 533, 527), (527, 533, 528), (533, 534, 528), (528, 534, 529), (534, 535, 529), (529, 535, 530), (535, 536, 530), (530, 536, 90), (536, 89, 90), (88, 39, 531), (39, 38, 531), (531, 38, 532), (38, 37, 532), (532, 37, 533), (37, 36, 533), (533, 36, 534), (36, 35, 534), (534, 35, 535), (35, 34, 535), (535, 34, 536), (34, 33, 536), (536, 33, 89), (33, 5, 89), (46, 81, 5), (45, 537, 46), (44, 538, 45), (43, 540, 44), (42, 543, 43), (41, 547, 42), (40, 552, 41), (46, 537, 81), (537, 80, 81), (45, 538, 537), (538, 539, 537), (537, 539, 80), (539, 79, 80), (44, 540, 538), (540, 541, 538), (538, 541, 539), (541, 542, 539), (539, 542, 79), (542, 78, 79), (43, 543, 540), (543, 544, 540), (540, 544, 541), (544, 545, 541), (541, 545, 542), (545, 546, 542), (542, 546, 78), (546, 77, 78), (42, 547, 543), (547, 548, 543), (543, 548, 544), (548, 549, 544), (544, 549, 545), (549, 550, 545), (545, 550, 546), (550, 551, 546), (546, 551, 77), (551, 76, 77), (41, 552, 547), (552, 553, 547), (547, 553, 548), (553, 554, 548), (548, 554, 549), (554, 555, 549), (549, 555, 550), (555, 556, 550), (550, 556, 551), (556, 557, 551), (551, 557, 76), (557, 75, 76), (40, 67, 552), (67, 66, 552), (552, 66, 553), (66, 65, 553), (553, 65, 554), (65, 64, 554), (554, 64, 555), (64, 63, 555), (555, 63, 556), (63, 62, 556), (556, 62, 557), (62, 61, 557), (557, 61, 75), (61, 4, 75), (61, 74, 4), (62, 558, 61), (63, 559, 62), (64, 561, 63), (65, 564, 64), (66, 568, 65), (67, 573, 66), (61, 558, 74), (558, 73, 74), (62, 559, 558), (559, 560, 558), (558, 560, 73), (560, 72, 73), (63, 561, 559), (561, 562, 559), (559, 562, 560), (562, 563, 560), (560, 563, 72), (563, 71, 72), (64, 564, 561), (564, 565, 561), (561, 565, 562), (565, 566, 562), (562, 566, 563), (566, 567, 563), (563, 567, 71), (567, 70, 71), (65, 568, 564), (568, 569, 564), (564, 569, 565), (569, 570, 565), (565, 570, 566), (570, 571, 566), (566, 571, 567), (571, 572, 567), (567, 572, 70), (572, 69, 70), (66, 573, 568), (573, 574, 568), (568, 574, 569), (574, 575, 569), (569, 575, 570), (575, 576, 570), (570, 576, 571), (576, 577, 571), (571, 577, 572), (577, 578, 572), (572, 578, 69), (578, 68, 69), (67, 53, 573), (53, 52, 573), (573, 52, 574), (52, 51, 574), (574, 51, 575), (51, 50, 575), (575, 50, 576), (50, 49, 576), (576, 49, 577), (49, 48, 577), (577, 48, 578), (48, 47, 578), (578, 47, 68), (47, 3, 68), (47, 60, 3), (48, 579, 47), (49, 580, 48), (50, 582, 49), (51, 585, 50), (52, 589, 51), (53, 594, 52), (47, 579, 60), (579, 59, 60), (48, 580, 579), (580, 581, 579), (579, 581, 59), (581, 58, 59), (49, 582, 580), (582, 583, 580), (580, 583, 581), (583, 584, 581), (581, 584, 58), (584, 57, 58), (50, 585, 582), (585, 586, 582), (582, 586, 583), (586, 587, 583), (583, 587, 584), (587, 588, 584), (584, 588, 57), (588, 56, 57), (51, 589, 585), (589, 590, 585), (585, 590, 586), (590, 591, 586), (586, 591, 587), (591, 592, 587), (587, 592, 588), (592, 593, 588), (588, 593, 56), (593, 55, 56), (52, 594, 589), (594, 595, 589), (589, 595, 590), (595, 596, 590), (590, 596, 591), (596, 597, 591), (591, 597, 592), (597, 598, 592), (592, 598, 593), (598, 599, 593), (593, 599, 55), (599, 54, 55), (53, 18, 594), (18, 17, 594), (594, 17, 595), (17, 16, 595), (595, 16, 596), (16, 15, 596), (596, 15, 597), (15, 14, 597), (597, 14, 598), (14, 13, 598), (598, 13, 599), (13, 12, 599), (599, 12, 54), (12, 2, 54), (33, 46, 5), (34, 600, 33), (35, 601, 34), (36, 603, 35), (37, 606, 36), (38, 610, 37), (39, 615, 38), (33, 600, 46), (600, 45, 46), (34, 601, 600), (601, 602, 600), (600, 602, 45), (602, 44, 45), (35, 603, 601), (603, 604, 601), (601, 604, 602), (604, 605, 602), (602, 605, 44), (605, 43, 44), (36, 606, 603), (606, 607, 603), (603, 607, 604), (607, 608, 604), (604, 608, 605), (608, 609, 605), (605, 609, 43), (609, 42, 43), (37, 610, 606), (610, 611, 606), (606, 611, 607), (611, 612, 607), (607, 612, 608), (612, 613, 608), (608, 613, 609), (613, 614, 609), (609, 614, 42), (614, 41, 42), (38, 615, 610), (615, 616, 610), (610, 616, 611), (616, 617, 611), (611, 617, 612), (617, 618, 612), (612, 618, 613), (618, 619, 613), (613, 619, 614), (619, 620, 614), (614, 620, 41), (620, 40, 41), (39, 25, 615), (25, 24, 615), (615, 24, 616), (24, 23, 616), (616, 23, 617), (23, 22, 617), (617, 22, 618), (22, 21, 618), (618, 21, 619), (21, 20, 619), (619, 20, 620), (20, 19, 620), (620, 19, 40), (19, 0, 40), (12, 32, 2), (13, 621, 12), (14, 622, 13), (15, 624, 14), (16, 627, 15), (17, 631, 16), (18, 636, 17), (12, 621, 32), (621, 31, 32), (13, 622, 621), (622, 623, 621), (621, 623, 31), (623, 30, 31), (14, 624, 622), (624, 625, 622), (622, 625, 623), (625, 626, 623), (623, 626, 30), (626, 29, 30), (15, 627, 624), (627, 628, 624), (624, 628, 625), (628, 629, 625), (625, 629, 626), (629, 630, 626), (626, 630, 29), (630, 28, 29), (16, 631, 627), (631, 632, 627), (627, 632, 628), (632, 633, 628), (628, 633, 629), (633, 634, 629), (629, 634, 630), (634, 635, 630), (630, 635, 28), (635, 27, 28), (17, 636, 631), (636, 637, 631), (631, 637, 632), (637, 638, 632), (632, 638, 633), (638, 639, 633), (633, 639, 634), (639, 640, 634), (634, 640, 635), (640, 641, 635), (635, 641, 27), (641, 26, 27), (18, 19, 636), (19, 20, 636), (636, 20, 637), (20, 21, 637), (637, 21, 638), (21, 22, 638), (638, 22, 639), (22, 23, 639), (639, 23, 640), (23, 24, 640), (640, 24, 641), (24, 25, 641), (641, 25, 26), (25, 1, 26)])
me_icosphere.use_remesh_preserve_volume = False
me_icosphere.use_remesh_preserve_attributes = False
me_icosphere.use_mirror_vertex_groups = False
me_icosphere.update()
me_cone = bpy.data.meshes.new('Cone')
me_cone.from_pydata([(4.127e-06, 8.031, -16.56), (7.483, 2.482, -16.56), (4.625, -6.497, -16.56), (-4.625, -6.497, -16.56), (-7.483, 2.482, -16.56), (3.308e-06, 12.2, -11.67), (11.36, 3.769, -11.67), (7.023, -9.867, -11.67), (-7.023, -9.867, -11.67), (-11.36, 3.769, -11.67), (4.907e-06, 19.93, -6.033), (18.57, 6.158, -6.033), (11.48, -16.12, -6.033), (-11.48, -16.12, -6.033), (-18.57, 6.158, -6.033), (4.95e-06, 37.05, 1.517), (35.71, 11.45, 1.517), (22.07, -29.97, 1.517), (-22.07, -29.97, 1.517), (-35.71, 11.45, 1.517), (3.584e-06, 10.42, -20.45), (9.913, 3.221, -20.45), (6.127, -8.433, -20.45), (-6.127, -8.433, -20.45), (4.341e-06, 8.731, -16.64), (8.304, 2.698, -16.64), (5.132, -7.064, -16.64), (-5.132, -7.064, -16.64), (-8.304, 2.698, -16.64), (3.67e-06, 13.26, -11.78), (12.61, 4.097, -11.78), (7.794, -10.73, -11.78), (-7.794, -10.73, -11.78), (-12.61, 4.097, -11.78), (5.451e-06, 21.34, -5.994), (20.29, 6.593, -5.994), (12.54, -17.26, -5.994), (-12.54, -17.26, -5.994), (-20.29, 6.593, -5.994), (5.773e-06, 38.42, 0.8307), (36.54, 11.87, 0.8307), (22.58, -31.08, 0.8307), (-22.58, -31.08, 0.8307), (-36.54, 11.87, 0.8307), (5.804e-06, 45.22, 5.312), (43.0, 13.97, 5.312), (26.58, -36.58, 5.312), (-26.58, -36.58, 5.312), (-43.0, 13.97, 5.312), (-40.86, 13.1, 5.312), (-25.25, -34.3, 5.312), (5.022e-06, 42.39, 5.312), (25.25, -34.3, 5.312), (40.86, 13.1, 5.312), (8.933, 2.963, -20.33), (3.464e-06, 9.587, -20.33), (5.521, -7.756, -20.33), (-5.521, -7.756, -20.33), (-8.933, 2.963, -20.33), (-9.913, 3.221, -20.45), (8.933, 2.963, -54.4), (1.588e-05, 9.588, -54.4), (5.521, -7.756, -54.4), (-5.521, -7.756, -54.4), (-8.933, 2.963, -54.4), (-9.913, 3.221, -54.52), (-6.127, -8.433, -54.52), (1.61e-05, 10.42, -54.52), (9.913, 3.221, -54.52), (6.127, -8.433, -54.52), (-7.785, -10.72, -20.45), (-12.6, 4.093, -20.45), (12.6, 4.093, -20.45), (7.785, -10.72, -20.45), (3.624e-06, 13.25, -20.45)], [], [(58, 4, 3, 57), (3, 8, 7, 2), (56, 2, 1, 54), (55, 0, 4, 58), (54, 1, 0, 55), (57, 3, 2, 56), (9, 14, 13, 8), (1, 6, 5, 0), (4, 9, 8, 3), (2, 7, 6, 1), (0, 5, 9, 4), (10, 15, 19, 14), (7, 12, 11, 6), (5, 10, 14, 9), (8, 13, 12, 7), (6, 11, 10, 5), (19, 49, 50, 18), (13, 18, 17, 12), (11, 16, 15, 10), (14, 19, 18, 13), (12, 17, 16, 11), (17, 52, 53, 16), (15, 51, 49, 19), (18, 50, 52, 17), (16, 53, 51, 15), (71, 70, 27, 28), (27, 26, 31, 32), (73, 72, 25, 26), (74, 71, 28, 24), (72, 74, 24, 25), (70, 73, 26, 27), (25, 24, 29, 30), (28, 27, 32, 33), (26, 25, 30, 31), (24, 28, 33, 29), (31, 30, 35, 36), (32, 31, 36, 37), (30, 29, 34, 35), (43, 42, 47, 48), (37, 36, 41, 42), (35, 34, 39, 40), (36, 35, 40, 41), (41, 40, 45, 46), (39, 43, 48, 44), (42, 41, 46, 47), (40, 39, 44, 45), (43, 38, 37, 42), (33, 32, 37, 38), (33, 38, 34, 29), (43, 39, 34, 38), (22, 23, 66, 69), (50, 47, 48, 49), (54, 55, 61, 60), (58, 57, 63, 64), (59, 20, 67, 65), (23, 59, 65, 66), (44, 51, 49, 48), (47, 50, 52, 46), (52, 46, 45, 53), (51, 44, 45, 53), (60, 68, 69, 62), (63, 66, 65, 64), (64, 65, 67, 61), (61, 67, 68, 60), (62, 69, 66, 63), (55, 58, 64, 61), (20, 21, 68, 67), (56, 54, 60, 62), (21, 22, 69, 68), (57, 56, 62, 63), (23, 22, 73, 70), (21, 20, 74, 72), (20, 59, 71, 74), (22, 21, 72, 73), (59, 23, 70, 71)])
me_cone.use_remesh_preserve_volume = False
me_cone.use_remesh_preserve_attributes = False
me_cone.use_mirror_vertex_groups = False
me_cone.update()
me_cylinder_006 = bpy.data.meshes.new('Cylinder.006')
me_cylinder_006.from_pydata([(0.0, 3.0, 2.847), (0.5853, 2.942, 2.847), (1.148, 2.772, 2.847), (1.667, 2.494, 2.847), (2.121, 2.121, 2.847), (2.494, 1.667, 2.847), (2.772, 1.148, 2.847), (2.942, 0.5853, 2.847), (3.0, 2.265e-07, 2.847), (2.942, -0.5853, 2.847), (2.772, -1.148, 2.847), (2.494, -1.667, 2.847), (2.121, -2.121, 2.847), (1.667, -2.494, 2.847), (1.148, -2.772, 2.847), (0.5853, -2.942, 2.847), (-9.775e-07, -3.0, 2.847), (-0.5853, -2.942, 2.847), (-1.148, -2.772, 2.847), (-1.667, -2.494, 2.847), (-2.121, -2.121, 2.847), (-2.494, -1.667, 2.847), (-2.772, -1.148, 2.847), (-2.942, -0.5853, 2.847), (-3.0, 2.897e-06, 2.847), (-2.942, 0.5853, 2.847), (-2.772, 1.148, 2.847), (-2.494, 1.667, 2.847), (-2.121, 2.121, 2.847), (-1.667, 2.494, 2.847), (-1.148, 2.772, 2.847), (-0.5853, 2.942, 2.847), (0.0, 5.0, -1.0), (0.0, 5.0, 1.0), (0.9755, 4.904, -1.0), (0.9755, 4.904, 1.0), (1.913, 4.619, -1.0), (1.913, 4.619, 1.0), (2.778, 4.157, -1.0), (2.778, 4.157, 1.0), (3.536, 3.536, -1.0), (3.536, 3.536, 1.0), (4.157, 2.778, -1.0), (4.157, 2.778, 1.0), (4.619, 1.913, -1.0), (4.619, 1.913, 1.0), (4.904, 0.9755, -1.0), (4.904, 0.9755, 1.0), (5.0, 3.775e-07, -1.0), (5.0, 3.775e-07, 1.0), (4.904, -0.9755, -1.0), (4.904, -0.9755, 1.0), (4.619, -1.913, -1.0), (4.619, -1.913, 1.0), (4.157, -2.778, -1.0), (4.157, -2.778, 1.0), (3.536, -3.536, -1.0), (3.536, -3.536, 1.0), (2.778, -4.157, -1.0), (2.778, -4.157, 1.0), (1.913, -4.619, -1.0), (1.913, -4.619, 1.0), (0.9755, -4.904, -1.0), (0.9755, -4.904, 1.0), (-1.629e-06, -5.0, -1.0), (-1.629e-06, -5.0, 1.0), (-0.9755, -4.904, -1.0), (-0.9755, -4.904, 1.0), (-1.913, -4.619, -1.0), (-1.913, -4.619, 1.0), (-2.778, -4.157, -1.0), (-2.778, -4.157, 1.0), (-3.536, -3.536, -1.0), (-3.536, -3.536, 1.0), (-4.157, -2.778, -1.0), (-4.157, -2.778, 1.0), (-4.619, -1.913, -1.0), (-4.619, -1.913, 1.0), (-4.904, -0.9754, -1.0), (-4.904, -0.9754, 1.0), (-5.0, 4.828e-06, -1.0), (-5.0, 4.828e-06, 1.0), (-4.904, 0.9755, -1.0), (-4.904, 0.9755, 1.0), (-4.619, 1.913, -1.0), (-4.619, 1.913, 1.0), (-4.157, 2.778, -1.0), (-4.157, 2.778, 1.0), (-3.536, 3.536, -1.0), (-3.536, 3.536, 1.0), (-2.778, 4.157, -1.0), (-2.778, 4.157, 1.0), (-1.913, 4.619, -1.0), (-1.913, 4.619, 1.0), (-0.9754, 4.904, -1.0), (-0.9754, 4.904, 1.0), (3.0, 2.265e-07, 1.0), (2.942, 0.5853, 1.0), (2.942, -0.5853, 1.0), (2.772, -1.148, 1.0), (2.494, -1.667, 1.0), (2.121, -2.121, 1.0), (1.667, -2.494, 1.0), (1.148, -2.772, 1.0), (0.5853, -2.942, 1.0), (-9.775e-07, -3.0, 1.0), (-0.5853, -2.942, 1.0), (-1.148, -2.772, 1.0), (-1.667, -2.494, 1.0), (-2.494, -1.667, 1.0), (-2.772, -1.148, 1.0), (-2.121, -2.121, 1.0), (-2.942, 0.5853, 1.0), (-3.0, 2.897e-06, 1.0), (-2.942, -0.5853, 1.0), (2.772, 1.148, 1.0), (2.494, 1.667, 1.0), (-2.494, 1.667, 1.0), (-2.772, 1.148, 1.0), (2.121, 2.121, 1.0), (-2.121, 2.121, 1.0), (1.667, 2.494, 1.0), (-1.667, 2.494, 1.0), (1.148, 2.772, 1.0), (0.5853, 2.942, 1.0), (-1.148, 2.772, 1.0), (-0.5853, 2.942, 1.0), (0.0, 3.0, 1.0), (1.746, -1.167, -1.0), (1.746, -1.167, 2.847), (0.0, 2.1, -1.0), (0.0, 2.1, 2.847), (-0.4097, 2.06, -1.0), (-0.4097, 2.06, 2.847), (-0.8036, 1.94, -1.0), (-0.8036, 1.94, 2.847), (-1.94, -0.8036, -1.0), (-1.94, -0.8036, 2.847), (-1.746, -1.167, -1.0), (-1.746, -1.167, 2.847), (-2.06, -0.4097, -1.0), (-2.06, -0.4097, 2.847), (-1.485, -1.485, -1.0), (-1.485, -1.485, 2.847), (-0.4097, -2.06, -1.0), (-0.4097, -2.06, 2.847), (-6.843e-07, -2.1, -1.0), (-6.843e-07, -2.1, 2.847), (-0.8036, -1.94, -1.0), (-0.8036, -1.94, 2.847), (2.06, 0.4097, -1.0), (2.06, 0.4097, 2.847), (1.167, 1.746, -1.0), (1.167, 1.746, 2.847), (2.1, 1.585e-07, -1.0), (2.1, 1.585e-07, 2.847), (1.94, 0.8036, -1.0), (1.94, 0.8036, 2.847), (0.4097, -2.06, -1.0), (0.4097, -2.06, 2.847), (-1.485, 1.485, -1.0), (-1.485, 1.485, 2.847), (-1.167, 1.746, -1.0), (-1.167, 1.746, 2.847), (-1.746, 1.167, -1.0), (-1.746, 1.167, 2.847), (2.06, -0.4097, -1.0), (2.06, -0.4097, 2.847), (1.167, -1.746, -1.0), (1.167, -1.746, 2.847), (1.485, -1.485, -1.0), (1.485, -1.485, 2.847), (1.94, -0.8036, -1.0), (1.94, -0.8036, 2.847), (-2.1, 2.028e-06, -1.0), (-2.1, 2.028e-06, 2.847), (-1.167, -1.746, -1.0), (-1.167, -1.746, 2.847), (-2.06, 0.4097, -1.0), (-2.06, 0.4097, 2.847), (1.485, 1.485, -1.0), (1.485, 1.485, 2.847), (0.8036, -1.94, -1.0), (0.8036, -1.94, 2.847), (1.746, 1.167, -1.0), (1.746, 1.167, 2.847), (-1.94, 0.8036, -1.0), (-1.94, 0.8036, 2.847), (0.8036, 1.94, -1.0), (0.8036, 1.94, 2.847), (0.4097, 2.06, -1.0), (0.4097, 2.06, 2.847)], [], [(1, 0, 31, 30, 29, 28, 27, 26, 25, 24, 175, 179, 187, 165, 161, 163, 135, 133, 131, 191, 189, 153, 181, 185, 157, 151, 155, 8, 7, 6, 5, 4, 3, 2), (32, 33, 35, 34), (34, 35, 37, 36), (36, 37, 39, 38), (38, 39, 41, 40), (40, 41, 43, 42), (42, 43, 45, 44), (44, 45, 47, 46), (46, 47, 49, 48), (48, 49, 51, 50), (50, 51, 53, 52), (52, 53, 55, 54), (54, 55, 57, 56), (56, 57, 59, 58), (58, 59, 61, 60), (60, 61, 63, 62), (62, 63, 65, 64), (64, 65, 67, 66), (66, 67, 69, 68), (68, 69, 71, 70), (70, 71, 73, 72), (72, 73, 75, 74), (74, 75, 77, 76), (76, 77, 79, 78), (78, 79, 81, 80), (80, 81, 83, 82), (82, 83, 85, 84), (84, 85, 87, 86), (86, 87, 89, 88), (88, 89, 91, 90), (90, 91, 93, 92), (35, 33, 95, 93, 91, 89, 87, 85, 83, 81, 113, 112, 118, 117, 120, 122, 125, 126, 127, 124, 123, 121, 119, 116, 115, 97, 96, 49, 47, 45, 43, 41, 39, 37), (92, 93, 95, 94), (94, 95, 33, 32), (32, 34, 36, 38, 40, 42, 44, 46, 48, 154, 150, 156, 184, 180, 152, 188, 190, 130, 132, 134, 162, 160, 164, 186, 178, 174, 80, 82, 84, 86, 88, 90, 92, 94), (98, 96, 8, 9), (101, 100, 11, 12), (100, 99, 10, 11), (112, 113, 24, 25), (97, 115, 6, 7), (96, 97, 7, 8), (116, 119, 4, 5), (127, 126, 31, 0), (106, 105, 16, 17), (117, 118, 26, 27), (105, 104, 15, 16), (126, 125, 30, 31), (119, 121, 3, 4), (108, 107, 18, 19), (49, 96, 98, 99, 100, 101, 102, 103, 104, 105, 106, 107, 108, 111, 109, 110, 114, 113, 81, 79, 77, 75, 73, 71, 69, 67, 65, 63, 61, 59, 57, 55, 53, 51), (121, 123, 2, 3), (102, 101, 12, 13), (122, 120, 28, 29), (118, 112, 25, 26), (103, 102, 13, 14), (111, 108, 19, 20), (110, 109, 21, 22), (124, 127, 0, 1), (115, 116, 5, 6), (113, 114, 23, 24), (99, 98, 9, 10), (107, 106, 17, 18), (125, 122, 29, 30), (123, 124, 1, 2), (104, 103, 14, 15), (114, 110, 22, 23), (120, 117, 27, 28), (109, 111, 20, 21), (166, 167, 155, 154), (8, 155, 167, 173, 129, 171, 169, 183, 159, 147, 145, 149, 177, 143, 139, 137, 141, 175, 24, 23, 22, 21, 20, 19, 18, 17, 16, 15, 14, 13, 12, 11, 10, 9), (170, 171, 129, 128), (128, 129, 173, 172), (178, 179, 175, 174), (150, 151, 157, 156), (154, 155, 151, 150), (184, 185, 181, 180), (130, 131, 133, 132), (144, 145, 147, 146), (164, 165, 187, 186), (146, 147, 159, 158), (132, 133, 135, 134), (180, 181, 153, 152), (176, 177, 149, 148), (152, 153, 189, 188), (168, 169, 171, 170), (162, 163, 161, 160), (186, 187, 179, 178), (80, 174, 140, 136, 138, 142, 176, 148, 144, 146, 158, 182, 168, 170, 128, 172, 166, 154, 48, 50, 52, 54, 56, 58, 60, 62, 64, 66, 68, 70, 72, 74, 76, 78), (182, 183, 169, 168), (142, 143, 177, 176), (136, 137, 139, 138), (190, 191, 131, 130), (156, 157, 185, 184), (174, 175, 141, 140), (172, 173, 167, 166), (148, 149, 145, 144), (134, 135, 163, 162), (188, 189, 191, 190), (158, 159, 183, 182), (140, 141, 137, 136), (160, 161, 165, 164), (138, 139, 143, 142)])
me_cylinder_006.use_remesh_preserve_volume = False
me_cylinder_006.use_remesh_preserve_attributes = False
me_cylinder_006.use_mirror_vertex_groups = False
me_cylinder_006.update()
me_cylinder_003 = bpy.data.meshes.new('Cylinder.003')
me_cylinder_003.from_pydata([(0.0, 1.0, -3.286), (0.0, 1.0, 1.0), (0.9511, 0.309, -3.286), (0.9511, 0.309, 1.0), (0.5878, -0.809, -3.286), (0.5878, -0.809, 1.0), (-0.5878, -0.809, -3.286), (-0.5878, -0.809, 1.0), (-0.9511, 0.309, -3.286), (-0.9511, 0.309, 1.0), (0.0, 0.6271, 1.0), (0.0, 0.6271, -3.286), (-0.5964, 0.1938, 1.0), (-0.5964, 0.1938, -3.286), (-0.3686, -0.5073, 1.0), (-0.3686, -0.5073, -3.286), (0.3686, -0.5073, 1.0), (0.3686, -0.5073, -3.286), (0.5964, 0.1938, 1.0), (0.5964, 0.1938, -3.286), (2.384e-09, 0.5017, 0.8), (2.384e-09, 0.5017, -3.086), (-0.4771, 0.155, 0.8), (-0.4771, 0.155, -3.086), (-0.2949, -0.4059, 0.8), (-0.2949, -0.4059, -3.086), (0.2949, -0.4059, 0.8), (0.2949, -0.4059, -3.086), (0.4771, 0.155, 0.8), (0.4771, 0.155, -3.086), (0.0, 0.6271, 6.0), (-0.5964, 0.1938, 6.0), (-0.3686, -0.5073, 6.0), (0.3686, -0.5073, 6.0), (0.5964, 0.1938, 6.0), (2.384e-09, 0.5017, 5.8), (-0.4771, 0.155, 5.8), (-0.2949, -0.4059, 5.8), (0.2949, -0.4059, 5.8), (0.4771, 0.155, 5.8), (-0.7867, 0.3304, 1.0), (-0.7867, 0.3304, -3.286), (-0.8018, 0.1505, 1.0), (-0.8018, 0.1505, -3.286), (-0.8042, 0.3156, 1.0), (-0.8042, 0.3156, -3.286), (-0.7839, 0.1363, 1.0), (-0.7839, 0.1363, -3.286), (-0.8184, 0.2977, 1.0), (-0.8184, 0.2977, -3.286), (-0.8346, 0.2098, 1.0), (-0.8346, 0.2098, -3.286), (-0.8372, 0.2326, 1.0), (-0.8372, 0.2326, -3.286), (-0.8165, 0.168, 1.0), (-0.8165, 0.168, -3.286), (-0.8276, 0.188, 1.0), (-0.8276, 0.188, -3.286), (-0.8353, 0.2554, 1.0), (-0.8353, 0.2554, -3.286), (-0.8289, 0.2774, 1.0), (-0.8311, 0.27, 1.0), (-0.8289, 0.2774, -3.286), (-0.8311, 0.27, -3.286), (0.4925, -0.5063, 1.0), (0.4925, -0.5063, -3.286), (0.4707, -0.4991, 1.0), (0.4707, -0.4991, -3.286), (0.5256, -0.6976, 1.0), (0.5256, -0.6976, -3.286), (0.5406, -0.6802, 1.0), (0.5406, -0.6802, -3.286), (0.5124, -0.5176, 1.0), (0.5124, -0.5176, -3.286), (0.5519, -0.6603, 1.0), (0.5519, -0.6603, -3.286), (0.6152, 0.1835, 1.0), (0.6152, 0.1835, -3.286), (0.6271, 0.1639, 1.0), (0.6271, 0.1639, -3.286), (0.6099, 0.1982, 1.0), (0.6074, 0.205, 1.0), (0.6074, 0.205, -3.286), (0.6099, 0.1982, -3.286), (0.5618, -0.6159, 1.0), (0.5618, -0.6159, -3.286), (0.4031, -0.5041, 1.0), (0.4031, -0.5041, -3.286), (0.559, -0.6386, 1.0), (0.559, -0.6386, -3.286), (0.5602, -0.5931, 1.0), (0.5602, -0.5931, -3.286), (0.5076, -0.7116, 1.0), (0.5076, -0.7116, -3.286), (0.4423, -0.7297, 1.0), (0.4423, -0.7297, -3.286), (0.4651, -0.728, 1.0), (0.4651, -0.728, -3.286), (0.4871, -0.7219, 1.0), (0.4871, -0.7219, -3.286), (0.448, -0.4963, 1.0), (0.448, -0.4963, -3.286), (0.4252, -0.498, 1.0), (0.4252, -0.498, -3.286), (0.3827, -0.5144, 1.0), (0.3827, -0.5144, -3.286), (0.3646, -0.5284, 1.0), (0.3646, -0.5284, -3.286), (0.704, 0.1183, 1.0), (0.704, 0.1183, -3.286), (0.604, 0.2276, 1.0), (0.604, 0.2276, -3.286), (0.5297, -0.5325, 1.0), (0.5297, -0.5325, -3.286), (0.5438, -0.5505, 1.0), (0.5438, -0.5505, -3.286), (0.5541, -0.571, 1.0), (0.5541, -0.571, -3.286), (0.4195, -0.7269, 1.0), (0.4195, -0.7269, -3.286), (-0.08236, 0.675, 1.0), (-0.08236, 0.675, -3.286), (-0.09688, 0.6927, 1.0), (-0.09688, 0.6927, -3.286), (-0.04448, 0.8654, 1.0), (-0.04448, 0.8654, -3.286), (-0.06467, 0.8546, 1.0), (-0.06467, 0.8546, -3.286), (-0.1077, 0.7129, 1.0), (-0.1077, 0.7129, -3.286), (0.8074, 0.1559, 1.0), (0.8074, 0.1559, -3.286), (0.821, 0.1744, 1.0), (0.821, 0.1744, -3.286), (-0.1166, 0.7576, 1.0), (-0.1166, 0.7576, -3.286), (-0.7667, 0.3415, 1.0), (-0.7667, 0.3415, -3.286), (-0.1143, 0.7348, 1.0), (-0.1143, 0.7348, -3.286), (-0.1143, 0.7803, 1.0), (-0.1143, 0.7803, -3.286), (-0.06467, 0.6605, 1.0), (-0.06467, 0.6605, -3.286), (0.02297, 0.8721, 1.0), (0.02297, 0.8721, -3.286), (0.0001945, 0.8743, 1.0), (0.0001945, 0.8743, -3.286), (-0.02258, 0.6431, 1.0), (-0.02258, 0.6431, -3.286), (-0.04448, 0.6497, 1.0), (-0.04448, 0.6497, -3.286), (-0.7221, 0.351, 1.0), (-0.7221, 0.351, -3.286), (-0.7449, 0.3485, 1.0), (-0.7449, 0.3485, -3.286), (-0.08236, 0.8401, 1.0), (-0.08236, 0.8401, -3.286), (-0.09688, 0.8224, 1.0), (-0.09688, 0.8224, -3.286), (-0.1077, 0.8022, 1.0), (-0.1077, 0.8022, -3.286), (0.08275, 0.8401, 1.0), (0.08275, 0.8401, -3.286), (0.06506, 0.8546, 1.0), (0.06506, 0.8546, -3.286), (0.04487, 0.8654, 1.0), (0.04487, 0.8654, -3.286), (0.09727, 0.8224, 1.0), (0.09727, 0.8224, -3.286), (-0.4799, -0.7243, 1.0), (-0.4799, -0.7243, -3.286), (-0.501, -0.7155, 1.0), (-0.501, -0.7155, -3.286), (-0.52, -0.7027, 1.0), (-0.52, -0.7027, -3.286), (-0.3428, -0.6683, 1.0), (-0.3428, -0.6683, -3.286), (-0.5, -0.5095, 1.0), (-0.5, -0.5095, -3.286), (-0.4788, -0.5009, 1.0), (-0.4788, -0.5009, -3.286), (-0.3709, -0.5229, 1.0), (-0.3709, -0.5229, -3.286), (-0.3899, -0.5101, 1.0), (-0.3899, -0.5101, -3.286), (-0.4563, -0.4965, 1.0), (-0.4563, -0.4965, -3.286), (-0.5487, -0.6673, 1.0), (-0.5487, -0.6673, -3.286), (-0.5361, -0.6864, 1.0), (-0.5361, -0.6864, -3.286), (-0.5573, -0.6461, 1.0), (-0.5573, -0.6461, -3.286), (-0.4575, -0.7289, 1.0), (-0.4575, -0.7289, -3.286), (-0.3909, -0.716, 1.0), (-0.3909, -0.716, -3.286), (-0.4121, -0.7247, 1.0), (-0.4121, -0.7247, -3.286), (-0.4346, -0.729, 1.0), (-0.4346, -0.729, -3.286), (-0.4334, -0.4966, 1.0), (-0.4334, -0.4966, -3.286), (-0.411, -0.5012, 1.0), (-0.411, -0.5012, -3.286), (-0.3339, -0.6472, 1.0), (-0.3339, -0.6472, -3.286), (-0.5617, -0.6236, 1.0), (-0.5617, -0.6236, -3.286), (-0.5191, -0.5222, 1.0), (-0.5191, -0.5222, -3.286), (-0.5353, -0.5383, 1.0), (-0.5353, -0.5383, -3.286), (-0.557, -0.5783, 1.0), (-0.557, -0.5783, -3.286), (-0.5481, -0.5572, 1.0), (-0.5481, -0.5572, -3.286), (-0.6367, 0.1529, 1.0), (-0.6367, 0.1529, -3.286), (-0.6542, 0.1382, 1.0), (-0.6542, 0.1382, -3.286), (-0.02258, 0.8721, 1.0), (-0.02258, 0.8721, -3.286), (-0.6742, 0.1271, 1.0), (-0.6742, 0.1271, -3.286), (-0.6391, 0.318, 1.0), (-0.6391, 0.318, -3.286), (-0.657, 0.3323, 1.0), (-0.657, 0.3323, -3.286), (-0.6773, 0.3428, 1.0), (-0.6773, 0.3428, -3.286), (-0.7187, 0.1175, 1.0), (-0.7187, 0.1175, -3.286), (-0.696, 0.1201, 1.0), (-0.696, 0.1201, -3.286), (-0.7415, 0.1195, 1.0), (-0.7415, 0.1195, -3.286), (-0.6224, 0.1709, 1.0), (-0.6224, 0.1709, -3.286), (-0.6037, 0.236, 1.0), (-0.6037, 0.236, -3.286), (-0.6056, 0.2132, 1.0), (-0.6056, 0.2132, -3.286), (-0.6119, 0.1912, 1.0), (-0.6119, 0.1912, -3.286), (-0.6099, 0.1982, 1.0), (-0.6099, 0.1982, -3.286), (-0.6993, 0.3491, 1.0), (-0.6993, 0.3491, -3.286), (0.7906, 0.1405, 1.0), (0.7906, 0.1405, -3.286), (-0.7635, 0.1258, 1.0), (-0.7635, 0.1258, -3.286), (-0.6243, 0.3006, 1.0), (-0.6243, 0.3006, -3.286), (-0.6132, 0.2805, 1.0), (-0.6132, 0.2805, -3.286), (-0.6063, 0.2587, 1.0), (-0.6063, 0.2587, -3.286), (0.6201, 0.2935, 1.0), (0.6201, 0.2935, -3.286), (0.6104, 0.2727, 1.0), (0.6104, 0.2727, -3.286), (0.3978, -0.7197, 1.0), (0.3978, -0.7197, -3.286), (0.6337, 0.3119, 1.0), (0.6337, 0.3119, -3.286), (0.3779, -0.7084, 1.0), (0.3779, -0.7084, -3.286), (-0.3718, -0.7034, 1.0), (-0.3718, -0.7034, -3.286), (-0.3422, -0.5582, 1.0), (-0.3422, -0.5582, -3.286), (-0.3548, -0.5392, 1.0), (-0.3548, -0.5392, -3.286), (0.7495, 0.1208, 1.0), (0.7495, 0.1208, -3.286), (0.6426, 0.147, 1.0), (0.6426, 0.147, -3.286), (0.661, 0.1335, 1.0), (0.661, 0.1335, -3.286), (0.771, 0.1286, 1.0), (0.771, 0.1286, -3.286), (0.7268, 0.1173, 1.0), (0.7268, 0.1173, -3.286), (0.605, 0.2505, 1.0), (0.605, 0.2505, -3.286), (0.6817, 0.1238, 1.0), (0.6817, 0.1238, -3.286), (-0.3556, -0.6873, 1.0), (-0.3556, -0.6873, -3.286), (0.6506, 0.3274, 1.0), (0.6505, 0.3274, -3.286), (0.6701, 0.3392, 1.0), (0.6701, 0.3392, -3.286), (0.6916, 0.347, 1.0), (0.6916, 0.347, -3.286), (0.1147, 0.7803, 1.0), (0.1147, 0.7803, -3.286), (0.1169, 0.7576, 1.0), (0.1169, 0.7576, -3.286), (0.1081, 0.8022, 1.0), (0.1081, 0.8022, -3.286), (0.02297, 0.6431, 1.0), (0.02297, 0.6431, -3.286), (0.09727, 0.6927, 1.0), (0.09727, 0.6927, -3.286), (0.1147, 0.7348, 1.0), (0.1147, 0.7348, -3.286), (0.0001945, 0.6408, 1.0), (0.0001945, 0.6408, -3.286), (0.06506, 0.6605, 1.0), (0.06506, 0.6605, -3.286), (0.08275, 0.675, 1.0), (0.08275, 0.675, -3.286), (0.1081, 0.7129, 1.0), (0.1081, 0.7129, -3.286), (0.04487, 0.6497, 1.0), (0.04487, 0.6497, -3.286), (0.3384, -0.5657, 1.0), (0.3384, -0.5657, -3.286), (0.3312, -0.5874, 1.0), (0.3312, -0.5874, -3.286), (-0.3293, -0.6248, 1.0), (-0.3293, -0.6248, -3.286), (-0.3292, -0.6083, -3.286), (0.3497, -0.5458, 1.0), (0.3497, -0.5458, -3.286), (-0.3292, -0.6019, 1.0), (-0.3292, -0.6019, -3.286), (0.8337, 0.2628, 1.0), (0.8337, 0.2628, -3.286), (0.8371, 0.2402, 1.0), (0.8371, 0.2402, -3.286), (0.8361, 0.2173, 1.0), (0.8361, 0.2173, -3.286), (0.3362, -0.655, 1.0), (0.3362, -0.655, -3.286), (0.3284, -0.6101, 1.0), (0.3284, -0.6101, -3.286), (-0.3336, -0.5794, 1.0), (-0.3336, -0.5794, -3.286), (0.7143, 0.3505, 1.0), (0.7143, 0.3505, -3.286), (0.7801, 0.3343, 1.0), (0.7801, 0.3343, -3.286), (0.7594, 0.344, 1.0), (0.7594, 0.344, -3.286), (0.7371, 0.3495, 1.0), (0.7371, 0.3495, -3.286), (0.3606, -0.6935, 1.0), (0.3606, -0.6935, -3.286), (0.3465, -0.6755, 1.0), (0.3465, -0.6755, -3.286), (0.3301, -0.633, 1.0), (0.3301, -0.633, -3.286), (0.8307, 0.1951, 1.0), (0.8307, 0.1951, -3.286), (-0.5616, -0.6007, 1.0), (-0.5616, -0.6007, -3.286), (0.8259, 0.2843, 1.0), (0.8259, 0.2843, -3.286), (0.814, 0.3039, 1.0), (0.814, 0.3039, -3.286), (0.7985, 0.3208, 1.0), (0.7985, 0.3208, -3.286), (0.8311, 0.27, 1.0), (0.8311, 0.27, -3.286), (-0.06653, -0.5593, 1.0), (-0.06653, -0.5593, -3.286), (-0.08422, -0.7389, 1.0), (-0.08422, -0.7389, -3.286), (-0.08422, -0.5738, 1.0), (-0.08422, -0.5738, -3.286), (-0.06653, -0.7535, 1.0), (-0.06653, -0.7535, -3.286), (-0.09874, -0.5915, 1.0), (-0.09874, -0.5915, -3.286), (-0.1162, -0.6792, 1.0), (-0.1162, -0.6792, -3.286), (-0.1184, -0.6564, 1.0), (-0.1184, -0.6564, -3.286), (-0.09874, -0.7212, 1.0), (-0.09874, -0.7212, -3.286), (-0.1095, -0.7011, 1.0), (-0.1095, -0.7011, -3.286), (-0.1162, -0.6336, 1.0), (-0.1162, -0.6336, -3.286), (-0.1095, -0.6117, 1.0), (-0.1095, -0.6117, -3.286), (-0.1058, -0.6047, 1.0), (-0.1081, -0.6089, -3.286), (-0.7266, -0.2583, 1.0), (-0.7266, -0.2583, -3.286), (-0.7135, -0.2771, 1.0), (-0.7135, -0.2771, -3.286), (-0.6385, -0.0853, 1.0), (-0.6385, -0.0853, -3.286), (-0.6608, -0.09021, 1.0), (-0.6608, -0.09021, -3.286), (-0.7358, -0.2373, 1.0), (-0.7358, -0.2373, -3.286), (-0.6818, -0.09938, 1.0), (-0.6818, -0.09938, -3.286), (0.6808, -0.1026, 1.0), (0.6808, -0.1026, -3.286), (0.6598, -0.09338, 1.0), (0.6598, -0.09338, -3.286), (0.6996, -0.1156, 1.0), (0.6996, -0.1156, -3.286), (-0.7165, -0.129, 1.0), (-0.7165, -0.129, -3.286), (-0.6565, -0.3136, 1.0), (-0.6565, -0.3136, -3.286), (-0.7006, -0.1125, 1.0), (-0.7006, -0.1125, -3.286), (-0.7288, -0.1482, 1.0), (-0.7288, -0.1482, -3.286), (-0.6156, -0.08485, 1.0), (-0.6156, -0.08485, -3.286), (-0.5525, -0.1096, 1.0), (-0.5525, -0.1096, -3.286), (-0.5718, -0.09722, 1.0), (-0.5718, -0.09722, -3.286), (-0.5931, -0.08888, 1.0), (-0.5931, -0.08888, -3.286), (-0.697, -0.2929, 1.0), (-0.697, -0.2929, -3.286), (-0.6778, -0.3053, 1.0), (-0.6778, -0.3053, -3.286), (-0.6339, -0.3176, 1.0), (-0.6339, -0.3176, -3.286), (-0.611, -0.3172, 1.0), (-0.611, -0.3172, -3.286), (0.5707, -0.1004, 1.0), (0.5707, -0.1004, -3.286), (0.7154, -0.1321, 1.0), (0.7154, -0.1321, -3.286), (-0.7407, -0.215, 1.0), (-0.7407, -0.215, -3.286), (-0.7412, -0.1921, 1.0), (-0.7412, -0.1921, -3.286), (-0.7371, -0.1696, 1.0), (-0.7371, -0.1696, -3.286), (-0.536, -0.1254, 1.0), (-0.536, -0.1254, -3.286), (-0.3662, 0.6473, 1.0), (-0.3662, 0.6473, -3.286), (-0.344, 0.6415, 1.0), (-0.344, 0.6415, -3.286), (-0.2849, 0.471, 1.0), (-0.2849, 0.471, -3.286), (-0.3379, 0.6386, 1.0), (-0.3379, 0.6386, -3.286), (-0.2749, 0.4916, 1.0), (-0.2749, 0.4916, -3.286), (-0.3235, 0.6315, 1.0), (-0.3235, 0.6315, -3.286), (0.5078, -0.1907, 1.0), (0.5078, -0.1907, -3.286), (0.5073, -0.2136, 1.0), (0.5073, -0.2136, -3.286), (-0.29, 0.6006, 1.0), (-0.29, 0.6006, -3.286), (-0.04635, -0.5485, 1.0), (-0.04635, -0.5485, -3.286), (-0.3052, 0.6177, 1.0), (-0.3052, 0.6177, -3.286), (-0.2784, 0.5809, 1.0), (-0.2784, 0.5809, -3.286), (-0.389, 0.6487, 1.0), (-0.389, 0.6487, -3.286), (-0.3356, 0.426, 1.0), (-0.3356, 0.426, -3.286), (-0.3158, 0.4375, 1.0), (-0.3158, 0.4375, -3.286), (-0.4333, 0.638, 1.0), (-0.4333, 0.638, -3.286), (-0.4117, 0.6455, 1.0), (-0.4117, 0.6455, -3.286), (-0.001668, -0.5396, 1.0), (-0.001668, -0.5396, -3.286), (-0.02445, -0.5419, 1.0), (-0.02445, -0.5419, -3.286), (-0.2691, 0.5137, 1.0), (-0.2691, 0.5137, -3.286), (-0.2678, 0.5366, 1.0), (-0.2678, 0.5366, -3.286), (-0.2709, 0.5593, 1.0), (-0.2709, 0.5593, -3.286), (-0.4027, 0.4167, 1.0), (-0.4027, 0.4167, -3.286), (-0.3799, 0.4153, 1.0), (-0.3799, 0.4153, -3.286), (-0.3572, 0.4185, 1.0), (-0.3572, 0.4185, -3.286), (-0.4249, 0.4225, 1.0), (-0.4249, 0.4225, -3.286), (0.4816, 0.4614, 1.0), (0.4816, 0.4614, -3.286), (0.4664, 0.4443, 1.0), (0.4664, 0.4443, -3.286), (0.4482, 0.4305, 1.0), (0.4482, 0.4305, -3.286), (0.4729, 0.6093, 1.0), (0.4729, 0.6093, -3.286), (0.2718, 0.5118, 1.0), (0.2718, 0.5118, -3.286), (0.2705, 0.5346, 1.0), (0.2705, 0.5346, -3.286), (0.3262, 0.6296, 1.0), (0.3262, 0.6296, -3.286), (0.3079, 0.6158, 1.0), (0.3079, 0.6158, -3.286), (0.2736, 0.5573, 1.0), (0.2736, 0.5573, -3.286), (0.4054, 0.4147, 1.0), (0.4054, 0.4147, -3.286), (0.4276, 0.4205, 1.0), (0.4276, 0.4205, -3.286), (0.3826, 0.4134, 1.0), (0.3826, 0.4134, -3.286), (0.4932, 0.4812, 1.0), (0.4932, 0.4812, -3.286), (0.5025, 0.5483, 1.0), (0.5025, 0.5483, -3.286), (0.5038, 0.5255, 1.0), (0.5038, 0.5255, -3.286), (0.5007, 0.5028, 1.0), (0.5007, 0.5028, -3.286), (0.2811, 0.5789, 1.0), (0.2811, 0.5789, -3.286), (0.2927, 0.5987, 1.0), (0.2927, 0.5987, -3.286), (0.4558, 0.6245, 1.0), (0.4558, 0.6245, -3.286), (0.3599, 0.4165, 1.0), (0.3599, 0.4165, -3.286), (0.2776, 0.4896, 1.0), (0.2776, 0.4896, -3.286), (0.2876, 0.469, 1.0), (0.2876, 0.469, -3.286), (0.3185, 0.4356, 1.0), (0.3185, 0.4356, -3.286), (0.3014, 0.4508, 1.0), (0.3014, 0.4508, -3.286), (0.08089, -0.7389, 1.0), (0.08089, -0.7389, -3.286), (0.0632, -0.7535, 1.0), (0.0632, -0.7535, -3.286), (-0.2987, 0.4527, 1.0), (-0.2987, 0.4527, -3.286), (0.04301, -0.7642, 1.0), (0.04301, -0.7642, -3.286), (0.08089, -0.5738, 1.0), (0.08089, -0.5738, -3.286), (0.0632, -0.5593, 1.0), (0.0632, -0.5593, -3.286), (0.04301, -0.5485, 1.0), (0.04301, -0.5485, -3.286), (-0.001668, -0.7731, 1.0), (-0.001668, -0.7731, -3.286), (0.02111, -0.7709, 1.0), (0.02111, -0.7709, -3.286), (-0.02445, -0.7709, 1.0), (-0.02445, -0.7709, -3.286), (0.09541, -0.7212, 1.0), (0.09541, -0.7212, -3.286), (0.1151, -0.6564, 1.0), (0.1151, -0.6564, -3.286), (0.1128, -0.6792, 1.0), (0.1128, -0.6792, -3.286), (0.1062, -0.7011, 1.0), (0.1062, -0.7011, -3.286), (0.02111, -0.5419, 1.0), (0.02111, -0.5419, -3.286), (0.5127, -0.1683, 1.0), (0.5127, -0.1683, -3.286), (-0.04635, -0.7642, 1.0), (-0.04635, -0.7642, -3.286), (0.09541, -0.5915, 1.0), (0.09541, -0.5915, -3.286), (0.1039, -0.6073, 1.0), (0.1062, -0.6117, 1.0), (0.105, -0.6095, -3.286), (0.1062, -0.6117, -3.286), (0.1128, -0.6336, 1.0), (0.1128, -0.6336, -3.286), (0.7401, -0.1953, 1.0), (0.7401, -0.1953, -3.286), (0.7361, -0.1727, 1.0), (0.7361, -0.1727, -3.286), (-0.5229, -0.1442, 1.0), (-0.5229, -0.1442, -3.286), (0.7397, -0.2181, 1.0), (0.7397, -0.2181, -3.286), (-0.5137, -0.1652, 1.0), (-0.5137, -0.1652, -3.286), (0.5019, 0.5506, 1.0), (0.5019, 0.5506, -3.286), (0.4967, 0.5704, 1.0), (0.4967, 0.5704, -3.286), (0.3689, 0.6454, 1.0), (0.3689, 0.6454, -3.286), (0.3467, 0.6396, 1.0), (0.3467, 0.6396, -3.286), (0.535, -0.1286, 1.0), (0.535, -0.1286, -3.286), (0.6375, -0.08847, 1.0), (0.6375, -0.08847, -3.286), (0.6146, -0.08803, 1.0), (0.6146, -0.08803, -3.286), (0.5219, -0.1474, 1.0), (0.5219, -0.1474, -3.286), (0.5515, -0.1127, 1.0), (0.5515, -0.1127, -3.286), (0.7278, -0.1514, 1.0), (0.7278, -0.1514, -3.286), (0.592, -0.09205, 1.0), (0.592, -0.09205, -3.286), (0.4867, 0.591, 1.0), (0.4867, 0.591, -3.286), (0.3413, 0.6369, 1.0), (0.3413, 0.6369, -3.286), (0.7348, -0.2405, 1.0), (0.7348, -0.2405, -3.286), (0.7256, -0.2615, 1.0), (0.7256, -0.2615, -3.286), (0.7125, -0.2802, 1.0), (0.7125, -0.2802, -3.286), (-0.4637, 0.4463, 1.0), (-0.4637, 0.4463, -3.286), (-0.4789, 0.4634, 1.0), (-0.4789, 0.4634, -3.286), (-0.4455, 0.4325, 1.0), (-0.4455, 0.4325, -3.286), (-0.4702, 0.6113, 1.0), (-0.4702, 0.6113, -3.286), (-0.5011, 0.5274, 1.0), (-0.5011, 0.5274, -3.286), (-0.4905, 0.4831, 1.0), (-0.4905, 0.4831, -3.286), (-0.4531, 0.6265, 1.0), (-0.4531, 0.6265, -3.286), (-0.494, 0.5724, 1.0), (-0.494, 0.5724, -3.286), (-0.4994, 0.5518, 1.0), (-0.4998, 0.5503, 1.0), (-0.4994, 0.5518, -3.286), (-0.4998, 0.5503, -3.286), (-0.498, 0.5047, 1.0), (-0.498, 0.5047, -3.286), (-0.484, 0.593, 1.0), (-0.484, 0.593, -3.286), (-0.5677, -0.3031, 1.0), (-0.5677, -0.3031, -3.286), (-0.5489, -0.29, 1.0), (-0.5489, -0.29, -3.286), (0.436, 0.6361, 1.0), (0.436, 0.6361, -3.286), (-0.5887, -0.3123, 1.0), (-0.5887, -0.3123, -3.286), (0.4144, 0.6436, 1.0), (0.4144, 0.6436, -3.286), (0.5479, -0.2932, 1.0), (0.5479, -0.2932, -3.286), (0.532, -0.2767, 1.0), (0.532, -0.2767, -3.286), (0.5197, -0.2574, 1.0), (0.5197, -0.2574, -3.286), (-0.5124, -0.2329, 1.0), (-0.5124, -0.2329, -3.286), (-0.5331, -0.2735, 1.0), (-0.5331, -0.2735, -3.286), (0.3917, 0.6467, 1.0), (0.3917, 0.6467, -3.286), (0.696, -0.2961, 1.0), (0.696, -0.2961, -3.286), (0.6329, -0.3208, 1.0), (0.6329, -0.3208, -3.286), (0.6554, -0.3168, 1.0), (0.6554, -0.3168, -3.286), (0.6767, -0.3084, 1.0), (0.6767, -0.3084, -3.286), (-0.5088, -0.1875, 1.0), (-0.5088, -0.1875, -3.286), (-0.5084, -0.2104, 1.0), (-0.5084, -0.2104, -3.286), (-0.5207, -0.2542, 1.0), (-0.5207, -0.2542, -3.286), (0.5114, -0.2361, 1.0), (0.5114, -0.2361, -3.286), (0.3383, 0.424, 1.0), (0.3383, 0.424, -3.286), (0.5667, -0.3063, 1.0), (0.5667, -0.3063, -3.286), (0.5877, -0.3155, 1.0), (0.5877, -0.3155, -3.286), (0.61, -0.3204, 1.0), (0.61, -0.3204, -3.286)], [], [(0, 1, 3, 2), (2, 3, 5, 4), (4, 5, 7, 6), (3, 367, 331, 333, 335, 357, 132, 130, 250, 282, 276, 284, 108, 288, 280, 278, 78, 76, 80, 18, 16, 461, 459, 577, 613, 607, 615, 435, 619, 611, 609, 407, 405, 409, 437, 617, 591, 589), (6, 7, 9, 8), (8, 9, 1, 0), (0, 2, 600, 602, 622, 506, 536, 660, 664, 676, 604, 606, 624, 301, 299, 303, 169, 163, 165, 167, 145, 147, 223, 125, 127, 157, 159, 161, 141, 135, 454, 450, 448, 472, 480, 478, 644, 638, 654, 646, 649, 8), (28, 26, 38, 39), (18, 10, 30, 34), (12, 14, 32, 31), (19, 17, 27, 29), (9, 61, 60, 48, 44, 40, 136, 154, 152, 248, 230, 228, 226, 254, 256, 258, 240, 242, 246, 12, 10, 18, 80, 81, 110, 286, 262, 260, 266, 292, 294, 296, 343, 349, 347, 345, 365, 363, 361, 367, 3, 599, 525, 527, 529, 523, 499, 501, 503, 519, 517, 521, 537, 693, 543, 545, 541, 539, 507, 509, 515, 531, 533, 513, 511, 623, 300, 308, 316, 306, 314, 312, 318, 304, 310, 148, 150, 142, 120, 122, 128, 138, 134, 453, 457, 467, 463, 469, 489, 487, 485, 455, 451, 551, 475, 473, 495, 493, 491, 497, 635, 631, 633, 641, 651, 639, 648, 647), (14, 16, 33, 32), (8, 442, 440, 402, 394, 396, 428, 430, 414, 432, 434, 662, 656, 658, 674, 690, 672, 688, 15, 17, 462, 692, 670, 668, 666, 696, 698, 700, 680, 682, 684, 678, 630, 628, 626, 596, 590, 2, 4, 85, 91, 117, 115, 113, 73, 65, 67, 101, 103, 87, 105, 107, 328, 321, 323, 340, 585, 582, 556, 558, 560, 576, 482, 484, 466, 370, 374, 378, 392, 326, 330, 342, 273, 275, 183, 185, 205, 203, 187, 181, 179, 211, 213, 217, 215, 360, 209, 6), (25, 24, 26, 27), (27, 26, 28, 29), (29, 28, 20, 21), (23, 22, 24, 25), (21, 20, 22, 23), (17, 15, 25, 27), (15, 13, 23, 25), (11, 19, 29, 21), (10, 12, 31, 30), (13, 11, 21, 23), (34, 30, 35, 39), (31, 32, 37, 36), (32, 33, 38, 37), (30, 31, 36, 35), (33, 34, 39, 38), (22, 20, 35, 36), (16, 18, 34, 33), (26, 24, 37, 38), (24, 22, 36, 37), (20, 28, 39, 35), (263, 262, 286, 287), (233, 232, 234, 235), (179, 178, 210, 211), (147, 146, 222, 223), (121, 120, 142, 143), (287, 286, 110, 111), (105, 104, 106, 107), (93, 92, 68, 69), (193, 192, 188, 189), (173, 172, 170, 171), (5, 84, 88, 74, 70, 68, 92, 98, 96, 94, 118, 264, 268, 351, 353, 337, 355, 339, 583, 584, 587, 569, 571, 573, 567, 547, 549, 553, 563, 561, 565, 579, 375, 371, 383, 385, 379, 381, 387, 389, 391, 329, 324, 206, 176, 290, 270, 196, 198, 200, 194, 170, 172, 174, 190, 188, 192, 208, 7), (295, 294, 292, 293), (175, 174, 172, 173), (49, 48, 60, 62), (277, 276, 282, 283), (325, 324, 329, 330, 326), (157, 156, 158, 159), (201, 200, 198, 199), (129, 128, 122, 123), (187, 186, 180, 181), (113, 112, 72, 73), (191, 190, 174, 175), (265, 264, 118, 119), (321, 320, 322, 323), (145, 144, 146, 147), (257, 256, 254, 255), (57, 56, 54, 55), (159, 158, 160, 161), (115, 114, 112, 113), (125, 124, 126, 127), (99, 98, 92, 93), (267, 266, 260, 261), (169, 168, 162, 163), (91, 90, 116, 117), (281, 280, 288, 289), (171, 170, 194, 195), (317, 316, 308, 309), (350, 349, 343, 344), (195, 194, 200, 201), (43, 42, 46, 47), (8, 649, 650, 640, 652, 642, 634, 632, 636, 498, 492, 494, 496, 474, 476, 552, 452, 456, 486, 488, 490, 470, 464, 468, 458, 454, 135, 139, 129, 123, 121, 143, 151, 149, 311, 305, 319, 313, 315, 307, 317, 309, 301, 624, 512, 514, 534, 532, 516, 510, 508, 540, 542, 546, 544, 694, 538, 522, 518, 520, 504, 502, 500, 524, 530, 528, 526, 600, 2, 368, 362, 364, 366, 346, 348, 350, 344, 297, 295, 293, 267, 261, 263, 287, 111, 82, 83, 19, 11, 13, 247, 243, 241, 259, 257, 255, 227, 229, 231, 249, 153, 155, 137, 41, 45, 49, 62, 63), (45, 44, 48, 49), (255, 254, 226, 227), (134, 140, 160, 158, 156, 126, 124, 222, 146, 144, 166, 164, 162, 168, 302, 298, 300, 623, 605, 603, 675, 663, 659, 535, 505, 621, 601, 599, 3, 1, 9, 647, 645, 653, 637, 643, 477, 479, 471, 447, 449, 453), (301, 300, 298, 299), (336, 335, 333, 334), (319, 318, 312, 313), (354, 353, 351, 352), (73, 72, 64, 65), (181, 180, 178, 179), (364, 363, 365, 366), (231, 230, 248, 249), (362, 361, 363, 364), (340, 339, 355, 356), (149, 148, 310, 311), (315, 314, 306, 307), (211, 210, 212, 213), (291, 290, 176, 177), (332, 331, 367, 361, 362, 368), (213, 212, 216, 217), (117, 116, 114, 115), (311, 310, 304, 305), (352, 351, 268, 269), (307, 306, 316, 317), (69, 68, 70, 71), (225, 224, 220, 221), (87, 86, 104, 105), (338, 337, 353, 354), (131, 130, 132, 133), (71, 70, 74, 75), (203, 202, 186, 187), (239, 238, 244, 245), (77, 76, 78, 79), (133, 132, 357, 358), (207, 206, 324, 325), (135, 134, 138, 139), (51, 50, 56, 57), (261, 260, 262, 263), (59, 58, 52, 53), (309, 308, 300, 301), (103, 102, 86, 87), (305, 304, 318, 319), (85, 84, 90, 91), (245, 244, 246, 242, 243, 247), (151, 150, 148, 149), (89, 88, 84, 85), (189, 188, 190, 191), (344, 343, 296, 297), (289, 288, 108, 109), (253, 252, 236, 237), (79, 78, 278, 279), (197, 196, 270, 271), (366, 365, 345, 346), (41, 40, 44, 45), (177, 176, 206, 207), (358, 357, 335, 336), (223, 222, 124, 125), (237, 236, 232, 233), (75, 74, 88, 89), (82, 81, 80, 76, 77, 83), (241, 240, 258, 259), (235, 234, 224, 225), (348, 347, 349, 350), (285, 284, 276, 277), (153, 152, 154, 155), (273, 272, 274, 275), (205, 204, 202, 203), (303, 302, 168, 169), (141, 140, 134, 135), (155, 154, 136, 137), (65, 64, 66, 67), (330, 329, 341, 342), (271, 270, 290, 291), (249, 248, 152, 153), (360, 359, 208, 209), (47, 46, 252, 253), (346, 345, 347, 348), (163, 162, 164, 165), (109, 108, 284, 285), (143, 142, 150, 151), (219, 218, 238, 239), (53, 52, 50, 51), (127, 126, 156, 157), (209, 208, 192, 193), (67, 66, 100, 101), (183, 182, 184, 185), (328, 327, 320, 321), (137, 136, 40, 41), (111, 110, 81, 82), (259, 258, 256, 257), (123, 122, 120, 121), (107, 106, 327, 328), (323, 322, 339, 340), (275, 274, 182, 183), (101, 100, 102, 103), (243, 242, 240, 241), (62, 60, 61, 58, 59, 63), (167, 166, 144, 145), (95, 94, 96, 97), (139, 138, 128, 129), (161, 160, 140, 141), (356, 355, 337, 338), (215, 214, 359, 360), (227, 226, 228, 229), (217, 216, 214, 215), (342, 341, 272, 273), (251, 250, 130, 131), (313, 312, 314, 315), (199, 198, 196, 197), (165, 164, 166, 167), (334, 333, 331, 332), (97, 96, 98, 99), (283, 282, 250, 251), (185, 184, 204, 205), (6, 209, 193, 189, 191, 175, 173, 171, 195, 201, 199, 197, 271, 291, 177, 207, 325, 326, 392, 390, 388, 382, 380, 386, 384, 372, 376, 580, 566, 562, 564, 554, 550, 548, 568, 574, 572, 570, 588, 586, 585, 340, 356, 338, 354, 352, 269, 265, 119, 95, 97, 99, 93, 69, 71, 75, 89, 85, 4), (269, 268, 264, 265), (229, 228, 230, 231), (55, 54, 42, 43), (279, 278, 280, 281), (293, 292, 266, 267), (119, 118, 94, 95), (221, 220, 218, 219), (297, 296, 294, 295), (299, 298, 302, 303), (592, 591, 617, 618), (562, 561, 563, 564), (508, 507, 539, 540), (476, 475, 551, 552), (448, 447, 471, 472), (618, 617, 437, 438), (432, 431, 433, 434), (420, 419, 397, 398), (522, 521, 517, 518), (502, 501, 499, 500), (589, 595, 625, 627, 629, 677, 683, 681, 679, 699, 697, 695, 665, 667, 669, 691, 461, 16, 14, 687, 671, 689, 673, 657, 655, 661, 433, 431, 413, 429, 427, 395, 393, 401, 439, 441, 9, 7, 208, 359, 214, 216, 212, 210, 178, 180, 186, 202, 204, 184, 182, 274, 272, 341, 329, 391, 377, 373, 369, 465, 483, 481, 575, 559, 557, 555, 581, 583, 339, 322, 320, 327, 106, 104, 86, 102, 100, 66, 64, 72, 112, 114, 116, 90, 84, 5, 3), (9, 441, 443, 417, 411, 415, 403, 399, 397, 419, 425, 423, 421, 445, 593, 597, 685, 687, 14, 12, 246, 244, 238, 218, 220, 224, 234, 232, 236, 252, 46, 42, 54, 56, 50, 52, 58, 61), (628, 627, 625, 626), (504, 503, 501, 502), (378, 377, 391, 389, 390, 392), (608, 607, 613, 614), (660, 659, 663, 664), (486, 485, 487, 488), (530, 529, 527, 528), (458, 457, 453, 449, 450, 454), (516, 515, 509, 510), (440, 439, 401, 402), (520, 519, 503, 504), (594, 593, 445, 446), (656, 655, 657, 658), (474, 473, 475, 476), (586, 584, 583, 581, 582, 585), (386, 385, 383, 384), (488, 487, 489, 490), (442, 441, 439, 440), (452, 451, 455, 456), (426, 425, 419, 420), (596, 595, 589, 590), (498, 497, 491, 492), (418, 417, 443, 444), (612, 611, 619, 620), (500, 499, 523, 524), (652, 651, 641, 642), (684, 683, 677, 678), (524, 523, 529, 530), (372, 371, 375, 376), (374, 373, 377, 378), (582, 581, 555, 556), (634, 633, 631, 632), (670, 669, 667, 668), (654, 653, 645, 646), (688, 687, 685, 686), (402, 401, 393, 394), (510, 509, 507, 508), (698, 697, 699, 700), (560, 559, 575, 576), (696, 695, 697, 698), (674, 673, 689, 690), (478, 477, 643, 644), (650, 648, 639, 640), (540, 539, 541, 542), (622, 621, 505, 506), (666, 665, 695, 696), (542, 541, 545, 546), (444, 443, 441, 442), (644, 643, 637, 638), (686, 685, 597, 598), (640, 639, 651, 652), (398, 397, 399, 400), (554, 553, 549, 550), (414, 413, 431, 432), (672, 671, 687, 688), (460, 459, 461, 462), (400, 399, 403, 404), (532, 531, 515, 516), (568, 567, 573, 574), (406, 405, 407, 408), (462, 461, 691, 692), (536, 535, 659, 660), (464, 463, 467, 468), (380, 379, 385, 386), (590, 589, 591, 592), (388, 387, 381, 382), (642, 641, 633, 634), (430, 429, 413, 414), (638, 637, 653, 654), (412, 411, 417, 418), (574, 573, 571, 572), (480, 479, 477, 478), (416, 415, 411, 412), (518, 517, 519, 520), (678, 677, 629, 630), (620, 619, 435, 436), (580, 579, 565, 566), (408, 407, 609, 610), (526, 525, 599, 601, 602, 600), (700, 699, 679, 680), (370, 369, 373, 374), (506, 505, 535, 536), (692, 691, 669, 670), (552, 551, 451, 452), (566, 565, 561, 562), (404, 403, 415, 416), (410, 409, 405, 406), (570, 569, 587, 588), (564, 563, 553, 554), (682, 681, 683, 684), (616, 615, 607, 608), (482, 481, 483, 484), (604, 603, 605, 606), (534, 533, 531, 532), (636, 635, 497, 498), (470, 469, 463, 464), (484, 483, 465, 466), (394, 393, 395, 396), (664, 663, 675, 676), (602, 601, 621, 622), (576, 575, 481, 482), (694, 693, 537, 538), (376, 375, 579, 580), (680, 679, 681, 682), (492, 491, 493, 494), (436, 435, 615, 616), (472, 471, 479, 480), (548, 547, 567, 568), (382, 381, 379, 380), (456, 455, 485, 486), (538, 537, 521, 522), (396, 395, 427, 428), (512, 511, 513, 514), (662, 661, 655, 656), (466, 465, 369, 370), (438, 437, 409, 410), (588, 587, 584, 586), (450, 449, 447, 448), (434, 433, 661, 662), (658, 657, 673, 674), (606, 605, 623, 511, 512, 624), (428, 427, 429, 430), (572, 571, 569, 570), (390, 389, 387, 388), (496, 495, 473, 474), (422, 421, 423, 424), (468, 467, 457, 458), (490, 489, 469, 470), (690, 689, 671, 672), (544, 543, 693, 694), (556, 555, 557, 558), (546, 545, 543, 544), (676, 675, 603, 604), (578, 577, 459, 460), (646, 645, 647, 648, 650, 649), (528, 527, 525, 526), (494, 493, 495, 496), (668, 667, 665, 666), (424, 423, 425, 426), (614, 613, 577, 578), (514, 513, 533, 534), (2, 590, 592, 618, 438, 410, 406, 408, 610, 612, 620, 436, 616, 608, 614, 578, 460, 462, 17, 19, 83, 77, 79, 279, 281, 289, 109, 285, 277, 283, 251, 131, 133, 358, 336, 334, 332, 368), (15, 688, 686, 598, 594, 446, 422, 424, 426, 420, 398, 400, 404, 416, 412, 418, 444, 442, 8, 63, 59, 53, 51, 57, 55, 43, 47, 253, 237, 233, 235, 225, 221, 219, 239, 245, 247, 13), (598, 597, 593, 594), (558, 557, 559, 560), (384, 383, 371, 372), (610, 609, 611, 612), (626, 625, 595, 596), (446, 445, 421, 422), (550, 549, 547, 548), (630, 629, 627, 628), (632, 631, 635, 636)])
me_cylinder_003.use_remesh_preserve_volume = False
me_cylinder_003.use_remesh_preserve_attributes = False
me_cylinder_003.use_mirror_vertex_groups = False
me_cylinder_003.update()

# ---- objects
ob_cube_002 = bpy.data.objects.new('Cube.002', me_cube_004)
ob_cylinder = bpy.data.objects.new('Cylinder', me_cylinder_010)
ob_cube_001 = bpy.data.objects.new('Cube.001', me_cube_003)
ob_cube = bpy.data.objects.new('Cube', me_cube)
ob_icosphere = bpy.data.objects.new('Icosphere', me_icosphere)
ob_cone = bpy.data.objects.new('Cone', me_cone)
ob_cylinder_002 = bpy.data.objects.new('Cylinder.002', me_cylinder_006)
ob_cylinder_001 = bpy.data.objects.new('Cylinder.001', me_cylinder_003)

# ---- transforms, parenting, visibility, modifiers, constraints
ob_cube_002.location = (-127.3, -196.7, 81.57)
ob_cube_002.lineart.crease_threshold = 0.0
ob_cylinder.location = (-84.88, 426.1, 4.161)
ob_cylinder.scale = (1.526, 1.526, 1.584)
ob_cylinder.lineart.crease_threshold = 0.0
ob_cube_001.location = (-84.88, 434.1, 4.161)
ob_cube_001.scale = (0.4091, 0.4091, 0.4091)
ob_cube_001.lineart.crease_threshold = 0.0
ob_cube.location = (159.0, 202.0, 110.0)
ob_cube.lineart.crease_threshold = 0.0
ob_icosphere.location = (1.435, 0.5935, 109.2)
ob_icosphere.lineart.crease_threshold = 0.0
ob_cone.location = (0.0, 0.0, -33.72)
ob_cone.rotation_euler = (-2.687e-07, 3.142, 1.53e-14)
ob_cone.scale = (1.475, 1.475, 1.649)
ob_cone.lineart.crease_threshold = 0.0
ob_cylinder_002.location = (-218.3, -123.6, -86.36)
ob_cylinder_002.lineart.crease_threshold = 0.0
ob_cylinder_001.location = (-158.2, -118.4, -84.47)
ob_cylinder_001.scale = (29.98, 29.98, 1.0)
ob_cylinder_001.lineart.crease_threshold = 0.0

# ---- collection membership
col_collection_1.objects.link(ob_cube_002)
col_collection_1.objects.link(ob_cylinder)
col_collection_1.objects.link(ob_cube_001)
col_collection_1.objects.link(ob_cube)
col_collection_1.objects.link(ob_icosphere)
col_collection_1.objects.link(ob_cone)
col_collection_1.objects.link(ob_cylinder_002)
col_collection_1.objects.link(ob_cylinder_001)

# ---- scene / render settings (as saved in the file)
scene.frame_start = 1; scene.frame_end = 250; scene.frame_set(2)
scene.render.engine = 'BLENDER_EEVEE_NEXT'
scene.render.resolution_percentage = 50
scene.render.dither_intensity = 0.0
scene.cycles.use_denoising = False
scene.cycles.samples = 128
scene.cycles.sampling_pattern = 'TABULATED_SOBOL'
scene.cycles.light_sampling_threshold = 0.0
scene.cycles.use_adaptive_sampling = False
scene.cycles.use_light_tree = False
scene.cycles.blur_glossy = 0.0
scene.cycles.sample_clamp_indirect = 0.0
scene.view_settings.view_transform = 'Standard'
bpy.context.view_layer.update()

# ---- added for rendering (the .blend has no active camera and no usable light): camera, sun
cam_auto = bpy.data.cameras.new('AutoCamera')
cam_auto.lens = 50.0
cam_auto.sensor_width = 36.0
cam_auto.clip_end = 13620.3
ob_auto_camera = bpy.data.objects.new('AutoCamera', cam_auto)
scene.collection.objects.link(ob_auto_camera)
ob_auto_camera.location = (754.926, -822.08, 686.57)
ob_auto_camera.rotation_euler = (1.09748, -7.21219e-08, 0.694738)
scene.camera = ob_auto_camera
light_auto_sun = bpy.data.lights.new('AutoSun', 'SUN')
light_auto_sun.energy = 3.0
light_auto_sun.angle = 0.0523599
ob_auto_sun = bpy.data.objects.new('AutoSun', light_auto_sun)
scene.collection.objects.link(ob_auto_sun)
ob_auto_sun.rotation_euler = (0.872665, 0.174533, 0.523599)
bpy.context.view_layer.update()
